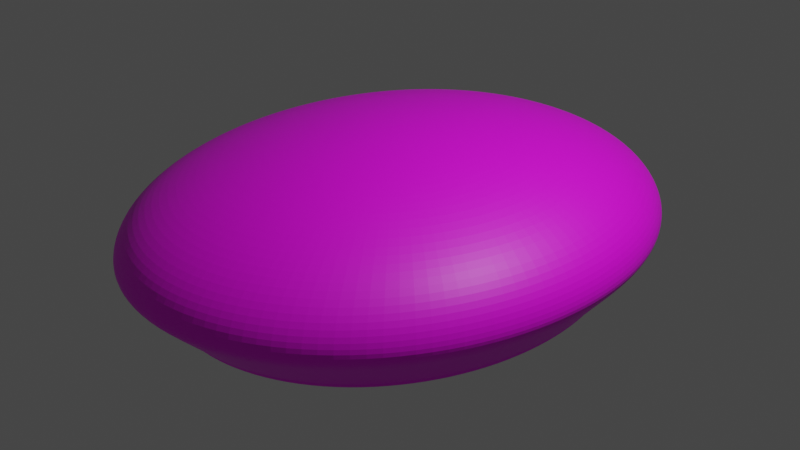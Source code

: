 # Source: boina22.blend  (saved by Blender 2.92.15; exported with 4.5.12 LTS)
import bpy
from mathutils import Matrix  # noqa: F401  (used for matrix-valued properties, if any)

bpy.ops.wm.read_factory_settings(use_empty=True)
scene = bpy.context.scene
scene.name = 'Scene'

# ---- collections
col_collection = bpy.data.collections.new('Collection'); scene.collection.children.link(col_collection)

# ---- images (referenced by path relative to the original .blend; pixels are not part of the script)
import os
ASSET_DIR = os.environ.get("B2B_ASSET_DIR", "")  # directory of the original .blend (textures are referenced by path, not embedded)
HERE = os.path.dirname(os.path.abspath(__file__))  # packed textures are extracted next to this script under _unpacked/

def load_image(name, relpath, width, height, colorspace="sRGB"):
    """Load a texture the original file referenced (path relative to the .blend, or extracted next to this script)."""
    p = next((c for c in (os.path.join(HERE, relpath), os.path.join(ASSET_DIR, relpath)) if relpath and os.path.exists(c)), "")
    if p:
        img = bpy.data.images.load(p, check_existing=True)
        img.name = name
    else:  # same state as the original file: an image datablock whose file is absent (Cycles renders it pink)
        img = bpy.data.images.new(name, width, height)
        img.source = "FILE"
        img.filepath = "//" + (relpath or name)
    img.colorspace_settings.name = colorspace
    return img
img_boina2_png = load_image('boina2.png', 'boina2.png', 1024, 1024, 'sRGB')

# ---- materials (node trees are filled in below, after node groups)
mat_material_001 = bpy.data.materials.new('Material.001')
mat_material_001.use_transparent_shadow = False

# ---- material node trees
mat_material_001.use_nodes = True; mat_material_001.node_tree.nodes.clear()
_N = mat_material_001.node_tree.nodes; _L = mat_material_001.node_tree.links
n0 = _N.new('ShaderNodeBsdfPrincipled'); n0.name = 'Principled BSDF'; n0.location = (10, 300)
n0.distribution = 'GGX'
n0.subsurface_method = 'BURLEY'
n0.inputs[3].default_value = 1.45
n0.inputs[27].default_value = (0.0, 0.0, 0.0, 1.0)
n0.inputs[28].default_value = 1.0
n1 = _N.new('ShaderNodeOutputMaterial'); n1.name = 'Material Output'; n1.location = (300, 300)
n2 = _N.new('ShaderNodeTexImage'); n2.name = 'Image Texture'; n2.location = (-280, 275)
n2.image = img_boina2_png
_L.new(n0.outputs[0], n1.inputs[0])
_L.new(n2.outputs[0], n0.inputs[0])
n1.is_active_output = True

# ---- world
world_world = bpy.data.worlds.new('World'); scene.world = world_world
world_world.use_nodes = True; world_world.node_tree.nodes.clear()
_N = world_world.node_tree.nodes; _L = world_world.node_tree.links
n0 = _N.new('ShaderNodeOutputWorld'); n0.name = 'World Output'; n0.location = (300, 300)
n1 = _N.new('ShaderNodeBackground'); n1.name = 'Background'; n1.location = (10, 300)
n1.inputs[0].default_value = (0.05088, 0.05088, 0.05088, 1.0)
_L.new(n1.outputs[0], n0.inputs[0])
n0.is_active_output = True
world_world.color = (0.05088, 0.05088, 0.05088)
world_world.use_sun_shadow = False
world_world.sun_shadow_jitter_overblur = 0.0

# ---- cameras
cam_camera = bpy.data.cameras.new('Camera')
cam_camera.clip_end = 100.0
cam_camera.ortho_scale = 7.314

# ---- lights
light_light = bpy.data.lights.new('Light', 'POINT')
light_light.transmission_factor = 0.0
light_light.energy = 1000.0
light_light.shadow_soft_size = 0.1
light_light.shadow_maximum_resolution = 0.006
light_light.use_absolute_resolution = True

# ---- meshes
me_sphere = bpy.data.meshes.new('Sphere')
me_sphere.from_pydata([(0.2398, 0.5039, 0.9808), (0.5073, 0.9624, 0.9239), (0.7538, 1.385, 0.8315), (0.9698, 1.755, 0.7071), (1.147, 2.059, 0.5556), (1.279, 2.285, 0.3827), (1.36, 2.424, 0.1951), (1.387, 2.471, 7.451e-08), (1.342, 2.394, -0.09271), (0.6165, 1.15, 0.4388), (0.3106, 0.4307, 0.9808), (0.6461, 0.8189, 0.9239), (0.9553, 1.177, 0.8315), (1.226, 1.49, 0.7071), (1.449, 1.748, 0.5556), (1.614, 1.939, 0.3827), (1.716, 2.057, 0.1951), (1.75, 2.096, 7.451e-08), (1.699, 2.027, -0.09271), (1.545, 1.846, -0.3646), (1.419, 1.679, -0.5251), (1.001, 1.242, 0.2913), (0.7779, 0.9819, 0.4388), (0.5239, 0.6848, 0.4297), (0.2483, 0.3623, 0.4371), (0.368, 0.342, 0.9808), (0.7587, 0.645, 0.9239), (1.119, 0.9242, 0.8315), (1.434, 1.169, 0.7071), (1.693, 1.37, 0.5556), (1.886, 1.519, 0.3827), (2.004, 1.611, 0.1951), (2.044, 1.642, 7.451e-08), (1.988, 1.583, -0.09271), (1.799, 1.42, -0.3522), (1.672, 1.299, -0.5251), (1.166, 0.9821, 0.2913), (0.9079, 0.7774, 0.4388), (0.6134, 0.5439, 0.4297), (0.2939, 0.2905, 0.4371), (0.4097, 0.2413, 0.9808), (0.8406, 0.4473, 0.9239), (1.238, 0.6372, 0.8315), (1.586, 0.8037, 0.7071), (1.871, 0.9402, 0.5556), (2.084, 1.042, 0.3827), (2.214, 1.104, 0.1951), (2.258, 1.125, 7.451e-08), (2.2, 1.079, -0.09271), (1.995, 0.9611, -0.3522), (1.859, 0.8703, -0.5251), (1.285, 0.6851, 0.2913), (1.002, 0.5441, 0.4388), (0.6779, 0.3832, 0.4297), (0.3268, 0.2086, 0.4371), (0.4343, 0.1323, 0.9808), (0.8887, 0.2335, 0.9239), (1.308, 0.3268, 0.8315), (1.675, 0.4085, 0.7071), (1.976, 0.4756, 0.5556), (2.2, 0.5255, 0.3827), (2.338, 0.5562, 0.1951), (2.384, 0.5666, 7.451e-08), (2.325, 0.5349, -0.09271), (2.113, 0.4668, -0.3522), (1.974, 0.4093, -0.5251), (1.353, 0.3628, 0.2913), (1.055, 0.2909, 0.4388), (0.7149, 0.2088, 0.4297), (0.3457, 0.1196, 0.4371), (0.4407, 0.01919, 0.9808), (0.9012, 0.01169, 0.9239), (1.326, 0.004787, 0.8315), (1.698, -0.001268, 0.7071), (2.003, -0.006237, 0.5556), (2.23, -0.009929, 0.3827), (2.37, -0.0122, 0.1951), (2.417, -0.01297, 7.451e-08), (2.36, -0.0289, -0.09271), (2.148, -0.04441, -0.3522), (2.011, -0.06634, -0.5251), (1.368, 0.02766, 0.2913), (1.067, 0.02752, 0.4388), (0.723, 0.02735, 0.4297), (0.3498, 0.02717, 0.4371), (0.4286, -0.09357, 0.9808), (0.8776, -0.2095, 0.9239), (1.291, -0.3163, 0.8315), (1.654, -0.41, 0.7071), (1.952, -0.4868, 0.5556), (2.173, -0.5439, 0.3827), (2.309, -0.5791, 0.1951), (2.355, -0.591, 7.451e-08), (2.303, -0.5906, -0.09271), (2.099, -0.5529, -0.3522), (1.969, -0.5384, -0.5251), (1.329, -0.3075, 0.2913), (1.036, -0.2359, 0.4388), (0.7017, -0.1541, 0.4297), (0.339, -0.06531, 0.4371), (0.3987, -0.2017, 0.9808), (0.8189, -0.4216, 0.9239), (1.206, -0.6243, 0.8315), (1.546, -0.8019, 0.7071), (1.824, -0.9477, 0.5556), (2.031, -1.056, 0.3827), (2.159, -1.123, 0.1951), (2.202, -1.145, 7.451e-08), (2.155, -1.129, -0.09271), (1.968, -1.039, -0.3522), (1.851, -0.9888, -0.5251), (1.237, -0.6299, 0.2913), (0.964, -0.4891, 0.4388), (0.6521, -0.3285, 0.4297), (0.3136, -0.1543, 0.4371), (0.3519, -0.301, 0.9808), (0.7271, -0.6165, 0.9239), (1.073, -0.9072, 0.8315), (1.376, -1.162, 0.7071), (1.625, -1.371, 0.5556), (1.81, -1.526, 0.3827), (1.923, -1.622, 0.1951), (1.962, -1.654, 7.451e-08), (1.923, -1.622, -0.09271), (1.759, -1.484, -0.3522), (1.659, -1.4, -0.5251), (1.097, -0.927, 0.2913), (0.8533, -0.7226, 0.4388), (0.5759, -0.4893, 0.4297), (0.2748, -0.2362, 0.4371), (0.2901, -0.3878, 0.9808), (0.606, -0.7866, 0.9239), (0.897, -1.154, 0.8315), (1.152, -1.476, 0.7071), (1.362, -1.741, 0.5556), (1.517, -1.937, 0.3827), (1.613, -2.058, 0.1951), (1.645, -2.099, 7.451e-08), (1.616, -2.052, -0.09271), (1.482, -1.871, -0.3522), (1.403, -1.757, -0.5251), (0.9122, -1.187, 0.2913), (0.7085, -0.9272, 0.4388), (0.4761, -0.6303, 0.4297), (0.2239, -0.3081, 0.4371), (0.2157, -0.4586, 0.9808), (0.4601, -0.9255, 0.9239), (0.6852, -1.356, 0.8315), (0.8826, -1.733, 0.7071), (1.045, -2.042, 0.5556), (1.165, -2.272, 0.3827), (1.239, -2.414, 0.1951), (1.264, -2.462, 7.451e-08), (1.246, -2.403, -0.09271), (1.146, -2.186, -0.3522), (1.091, -2.045, -0.5251), (0.6912, -1.401, 0.2913), (0.5349, -1.095, 0.4388), (0.3565, -0.746, 0.4297), (0.163, -0.3671, 0.4371), (0.1316, -0.5107, 0.9808), (0.295, -1.028, 0.9239), (0.4456, -1.504, 0.8315), (0.5776, -1.922, 0.7071), (0.6859, -2.265, 0.5556), (0.7664, -2.519, 0.3827), (0.8159, -2.676, 0.1951), (0.8327, -2.729, 7.451e-08), (0.8257, -2.659, -0.09271), (0.7652, -2.415, -0.3522), (0.7356, -2.253, -0.5251), (0.4423, -1.56, 0.2913), (0.3393, -1.22, 0.4388), (0.2218, -0.832, 0.4297), (0.09427, -0.4109, 0.4371), (0.04092, -0.5422, 0.9808), (0.1171, -1.089, 0.9239), (0.1873, -1.594, 0.8315), (0.2489, -2.036, 0.7071), (0.2994, -2.399, 0.5556), (0.337, -2.668, 0.3827), (0.3601, -2.834, 0.1951), (0.3679, -2.89, 7.451e-08), (0.3725, -2.813, -0.09271), (0.3531, -2.55, -0.3522), (0.3505, -2.374, -0.5251), (0.1748, -1.658, 0.2913), (0.1291, -1.297, 0.4388), (0.07703, -0.8849, 0.4297), (0.02048, -0.4379, 0.4371), (-0.0528, -0.5518, 0.9808), (-0.06672, -1.108, 0.9239), (-0.07955, -1.621, 0.8315), (-0.0908, -2.071, 0.7071), (-0.1, -2.44, 0.5556), (-0.1069, -2.714, 0.3827), (-0.1111, -2.883, 0.1951), (-0.1125, -2.94, 7.451e-08), (-0.09654, -2.858, -0.09271), (-0.07405, -2.586, -0.3522), (-0.04945, -2.402, -0.5251), (-0.1008, -1.691, 0.2913), (-0.08742, -1.323, 0.4388), (-0.07214, -0.9029, 0.4297), (-0.05557, -0.4471, 0.4371), (-0.03832, 0.02698, 0.4462), (-0.146, -0.5391, 0.9808), (-0.2495, -1.084, 0.9239), (-0.3449, -1.585, 0.8315), (-0.4285, -2.025, 0.7071), (-0.4971, -2.386, 0.5556), (-0.5481, -2.654, 0.3827), (-0.5795, -2.819, 0.1951), (-0.5901, -2.875, 7.451e-08), (-0.5633, -2.791, -0.09271), (-0.4998, -2.522, -0.3522), (-0.449, -2.337, -0.5251), (-0.374, -1.658, 0.2913), (-0.3021, -1.297, 0.4388), (-0.22, -0.8851, 0.4297), (-0.1309, -0.438, 0.4371), (-0.235, -0.5047, 0.9808), (-0.4241, -1.016, 0.9239), (-0.5984, -1.487, 0.8315), (-0.7512, -1.9, 0.7071), (-0.8766, -2.239, 0.5556), (-0.9697, -2.491, 0.3827), (-1.027, -2.646, 0.1951), (-1.046, -2.699, 7.451e-08), (-1.01, -2.617, -0.09271), (-0.9079, -2.36, -0.3522), (-0.8328, -2.181, -0.5251), (-0.6344, -1.561, 0.2913), (-0.5066, -1.22, 0.4388), (-0.3609, -0.8322, 0.4297), (-0.2028, -0.411, 0.4371), (-0.3165, -0.4499, 0.9808), (-0.5839, -0.9085, 0.9239), (-0.8304, -1.331, 0.8315), (-1.046, -1.702, 0.7071), (-1.224, -2.006, 0.5556), (-1.356, -2.231, 0.3827), (-1.437, -2.371, 0.1951), (-1.464, -2.417, 7.451e-08), (-1.419, -2.34, -0.09271), (-1.283, -2.106, -0.3522), (-1.186, -1.941, -0.5251), (-0.8718, -1.402, 0.2913), (-0.6932, -1.096, 0.4388), (-0.4894, -0.7464, 0.4297), (-0.2683, -0.3673, 0.4371), (-0.3873, -0.3768, 0.9808), (-0.7228, -0.765, 0.9239), (-1.032, -1.123, 0.8315), (-1.303, -1.436, 0.7071), (-1.525, -1.694, 0.5556), (-1.691, -1.885, 0.3827), (-1.793, -2.003, 0.1951), (-1.827, -2.043, 7.451e-08), (-1.775, -1.973, -0.09271), (-1.609, -1.77, -0.3522), (-1.495, -1.625, -0.5251), (-1.077, -1.188, 0.2913), (-0.8545, -0.928, 0.4388), (-0.6005, -0.6308, 0.4297), (-0.3249, -0.3083, 0.4371), (-0.4446, -0.2881, 0.9808), (-0.8353, -0.591, 0.9239), (-1.195, -0.8702, 0.8315), (-1.511, -1.115, 0.7071), (-1.77, -1.316, 0.5556), (-1.962, -1.465, 0.3827), (-2.081, -1.557, 0.1951), (-2.121, -1.588, 7.451e-08), (-2.065, -1.529, -0.09271), (-1.876, -1.366, -0.3522), (-1.748, -1.245, -0.5251), (-1.243, -0.9281, 0.2913), (-0.9845, -0.7235, 0.4388), (-0.6901, -0.4899, 0.4297), (-0.3706, -0.2365, 0.4371), (-0.4864, -0.1873, 0.9808), (-0.9172, -0.3933, 0.9239), (-1.314, -0.5832, 0.8315), (-1.662, -0.7497, 0.7071), (-1.948, -0.8863, 0.5556), (-2.16, -0.9878, 0.3827), (-2.291, -1.05, 0.1951), (-2.335, -1.071, 7.451e-08), (-2.276, -1.025, -0.09271), (-2.072, -0.9071, -0.3522), (-1.936, -0.8164, -0.5251), (-1.362, -0.6312, 0.2913), (-1.078, -0.4901, 0.4388), (-0.7546, -0.3292, 0.4297), (-0.4035, -0.1546, 0.4371), (-0.03833, 0.02698, 1.0), (-0.5109, -0.07828, 0.9808), (-0.9654, -0.1795, 0.9239), (-1.384, -0.2728, 0.8315), (-1.751, -0.3546, 0.7071), (-2.053, -0.4217, 0.5556), (-2.276, -0.4715, 0.3827), (-2.414, -0.5022, 0.1951), (-2.461, -0.5126, 7.451e-08), (-2.402, -0.481, -0.09271), (-2.189, -0.4128, -0.3522), (-2.05, -0.3554, -0.5251), (-1.43, -0.3089, 0.2913), (-1.132, -0.2369, 0.4388), (-0.7916, -0.1548, 0.4297), (-0.4223, -0.06568, 0.4371), (-0.5173, 0.03478, 0.9808), (-0.9779, 0.04227, 0.9239), (-1.402, 0.04918, 0.8315), (-1.774, 0.05524, 0.7071), (-2.08, 0.06021, 0.5556), (-2.307, 0.0639, 0.3827), (-2.446, 0.06617, 0.1951), (-2.494, 0.06694, 7.451e-08), (-2.437, 0.08287, -0.09271), (-2.224, 0.09838, -0.3522), (-2.088, 0.1203, -0.5251), (-1.445, 0.02631, 0.2913), (-1.144, 0.02645, 0.4388), (-0.7996, 0.02662, 0.4297), (-0.4264, 0.0268, 0.4371), (-0.5053, 0.1475, 0.9808), (-0.9543, 0.2635, 0.9239), (-1.368, 0.3703, 0.8315), (-1.731, 0.4639, 0.7071), (-2.028, 0.5408, 0.5556), (-2.25, 0.5979, 0.3827), (-2.386, 0.6331, 0.1951), (-2.432, 0.6449, 7.451e-08), (-2.379, 0.6446, -0.09271), (-2.175, 0.6068, -0.3522), (-2.046, 0.5924, -0.5251), (-1.406, 0.3615, 0.2913), (-1.113, 0.2898, 0.4388), (-0.7784, 0.208, 0.4297), (-0.4156, 0.1193, 0.4371), (-0.4753, 0.2557, 0.9808), (-0.8955, 0.4756, 0.9239), (-1.283, 0.6782, 0.8315), (-1.622, 0.8559, 0.7071), (-1.901, 1.002, 0.5556), (-2.108, 1.11, 0.3827), (-2.235, 1.177, 0.1951), (-2.278, 1.199, 7.451e-08), (-2.232, 1.183, -0.09271), (-2.044, 1.093, -0.3522), (-1.927, 1.043, -0.5251), (-1.314, 0.6839, 0.2913), (-1.041, 0.5431, 0.4388), (-0.7287, 0.3825, 0.4297), (-0.3903, 0.2082, 0.4371), (-0.4285, 0.355, 0.9808), (-0.8038, 0.6704, 0.9239), (-1.15, 0.9611, 0.8315), (-1.453, 1.216, 0.7071), (-1.701, 1.425, 0.5556), (-1.886, 1.58, 0.3827), (-2.0, 1.676, 0.1951), (-2.039, 1.708, 7.451e-08), (-2.0, 1.676, -0.09271), (-1.836, 1.538, -0.3522), (-1.736, 1.454, -0.5251), (-1.173, 0.981, 0.2913), (-0.93, 0.7765, 0.4388), (-0.6525, 0.5433, 0.4297), (-0.3514, 0.2902, 0.4371), (-0.3668, 0.4417, 0.9808), (-0.6826, 0.8406, 0.9239), (-0.9737, 1.208, 0.8315), (-1.229, 1.53, 0.7071), (-1.438, 1.795, 0.5556), (-1.594, 1.991, 0.3827), (-1.69, 2.112, 0.1951), (-1.722, 2.153, 7.451e-08), (-1.693, 2.106, -0.09271), (-1.559, 1.925, -0.3522), (-1.479, 1.811, -0.5251), (-0.9888, 1.241, 0.2913), (-0.7851, 0.9812, 0.4388), (-0.5527, 0.6842, 0.4297), (-0.3006, 0.3621, 0.4371), (-0.2924, 0.5125, 0.9808), (-0.5367, 0.9794, 0.9239), (-0.7619, 1.41, 0.8315), (-0.9592, 1.787, 0.7071), (-1.121, 2.096, 0.5556), (-1.242, 2.326, 0.3827), (-1.316, 2.468, 0.1951), (-1.341, 2.516, 7.451e-08), (-1.322, 2.457, -0.09271), (-1.223, 2.24, -0.3522), (-1.168, 2.099, -0.5251), (-0.7679, 1.455, 0.2913), (-0.6115, 1.149, 0.4388), (-0.4332, 0.7999, 0.4297), (-0.2396, 0.421, 0.4371), (-0.2082, 0.5647, 0.9808), (-0.3716, 1.082, 0.9239), (-0.5222, 1.558, 0.8315), (-0.6542, 1.976, 0.7071), (-0.7625, 2.319, 0.5556), (-0.843, 2.573, 0.3827), (-0.8926, 2.73, 0.1951), (-0.9093, 2.783, 7.451e-08), (-0.9023, 2.713, -0.09271), (-0.8419, 2.469, -0.3522), (-0.8123, 2.307, -0.5251), (-0.5189, 1.614, 0.2913), (-0.4159, 1.274, 0.4388), (-0.2984, 0.8859, 0.4297), (-0.1709, 0.4649, 0.4371), (-0.1176, 0.5961, 0.9808), (-0.1938, 1.143, 0.9239), (-0.264, 1.648, 0.8315), (-0.3256, 2.09, 0.7071), (-0.3761, 2.453, 0.5556), (-0.4136, 2.722, 0.3827), (-0.4367, 2.888, 0.1951), (-0.4445, 2.944, 7.451e-08), (-0.4491, 2.867, -0.09271), (-0.4298, 2.604, -0.3522), (-0.4272, 2.428, -0.5251), (-0.2515, 1.712, 0.2913), (-0.2058, 1.351, 0.4388), (-0.1537, 0.9389, 0.4297), (-0.09713, 0.4919, 0.4371), (-0.02385, 0.6057, 0.9808), (-0.009925, 1.162, 0.9239), (0.002905, 1.675, 0.8315), (0.01415, 2.125, 0.7071), (0.02338, 2.494, 0.5556), (0.03024, 2.768, 0.3827), (0.03446, 2.937, 0.1951), (0.03589, 2.994, 7.451e-08), (0.01989, 2.912, -0.09271), (-0.002597, 2.64, -0.3522), (-0.0272, 2.456, -0.5251), (0.02416, 1.745, 0.2913), (0.01077, 1.377, 0.4388), (-0.004507, 0.9569, 0.4297), (-0.02108, 0.501, 0.4371), (0.06932, 0.5931, 0.9808), (0.1728, 1.137, 0.9239), (0.2682, 1.639, 0.8315), (0.3518, 2.079, 0.7071), (0.4205, 2.44, 0.5556), (0.4714, 2.708, 0.3827), (0.5028, 2.873, 0.1951), (0.5134, 2.929, 7.451e-08), (0.4867, 2.845, -0.09271), (0.4232, 2.576, -0.3522), (0.3724, 2.391, -0.5251), (0.2974, 1.712, 0.2913), (0.2254, 1.351, 0.4388), (0.1434, 0.9391, 0.4297), (0.0543, 0.492, 0.4371), (0.1584, 0.5587, 0.9808), (0.3475, 1.07, 0.9239), (0.5218, 1.541, 0.8315), (0.6745, 1.954, 0.7071), (0.7999, 2.293, 0.5556), (0.8931, 2.545, 0.3827), (0.9504, 2.7, 0.1951), (0.9698, 2.753, 7.451e-08), (0.9332, 2.671, -0.09271), (0.8312, 2.414, -0.3522), (0.7562, 2.235, -0.5251), (0.5577, 1.615, 0.2913), (0.43, 1.274, 0.4388), (0.2842, 0.8862, 0.4297), (0.1261, 0.465, 0.4371), (1.206, 2.16, -0.3522), (1.109, 1.995, -0.5251), (0.7951, 1.456, 0.2913), (0.4127, 0.8003, 0.4297), (0.1916, 0.4212, 0.4371), (0.3861, 0.5235, 0.4316), (0.4537, 0.4172, 0.4316), (0.5024, 0.2959, 0.4316), (0.5303, 0.1642, 0.4316), (0.5364, 0.02726, 0.4316), (0.5203, -0.1097, 0.4316), (0.4828, -0.2414, 0.4316), (0.4253, -0.3628, 0.4316), (0.35, -0.4692, 0.4316), (0.2597, -0.5565, 0.4316), (0.158, -0.6214, 0.4316), (0.04875, -0.6614, 0.4316), (-0.06385, -0.675, 0.4316), (-0.1755, -0.6615, 0.4316), (-0.2818, -0.6216, 0.4316), (-0.3788, -0.5568, 0.4316), (-0.4627, -0.4696, 0.4316), (-0.5303, -0.3632, 0.4316), (-0.579, -0.2419, 0.4316), (-0.607, -0.1102, 0.4316), (-0.613, 0.02671, 0.4316), (-0.597, 0.1637, 0.4316), (-0.5595, 0.2954, 0.4316), (-0.502, 0.4167, 0.4316), (-0.4266, 0.5231, 0.4316), (-0.3364, 0.6105, 0.4316), (-0.2347, 0.6754, 0.4316), (-0.1254, 0.7154, 0.4316), (-0.0128, 0.7289, 0.4316), (0.09883, 0.7155, 0.4316), (0.2052, 0.6756, 0.4316), (0.3022, 0.6108, 0.4316), (1.403, 1.578, 0.1089), (1.633, 1.245, 0.1089), (1.799, 0.8656, 0.1089), (1.895, 0.4539, 0.1089), (1.916, 0.02583, 0.1089), (1.861, -0.4022, 0.1089), (1.734, -0.8137, 0.1089), (1.539, -1.193, 0.1089), (1.283, -1.525, 0.1089), (0.9766, -1.798, 0.1089), (0.6309, -2.001, 0.1089), (0.2596, -2.125, 0.1089), (-0.1233, -2.167, 0.1089), (-0.5028, -2.125, 0.1089), (-0.8645, -2.0, 0.1089), (-1.194, -1.797, 0.1089), (-1.48, -1.524, 0.1089), (-1.71, -1.191, 0.1089), (-1.876, -0.8116, 0.1089), (-1.971, -0.3999, 0.1089), (-1.992, 0.02814, 0.1089), (-1.938, 0.4562, 0.1089), (-1.811, 0.8677, 0.1089), (-1.616, 1.247, 0.1089), (-1.36, 1.579, 0.1089), (-1.053, 1.852, 0.1089), (-0.7076, 2.055, 0.1089), (-0.3362, 2.179, 0.1089), (0.04661, 2.221, 0.1089), (0.4262, 2.179, 0.1089), (0.7879, 2.054, 0.1089), (1.118, 1.851, 0.1089), (1.628, 1.947, -0.2348), (1.894, 1.501, -0.2224), (2.097, 1.02, -0.2224), (2.219, 0.5009, -0.2224), (2.254, -0.03665, -0.2224), (2.201, -0.5717, -0.2224), (2.061, -1.084, -0.2224), (1.841, -1.553, -0.2224), (1.549, -1.962, -0.2224), (1.196, -2.294, -0.2224), (0.7955, -2.537, -0.2224), (0.3628, -2.682, -0.2224), (-0.0853, -2.722, -0.2224), (-0.5316, -2.657, -0.2224), (-0.9589, -2.488, -0.2224), (-1.351, -2.223, -0.2224), (-1.692, -1.872, -0.2224), (-1.97, -1.447, -0.2224), (-2.174, -0.9662, -0.2224), (-2.296, -0.4469, -0.2224), (-2.33, 0.09062, -0.2224), (-2.277, 0.6257, -0.2224), (-2.138, 1.138, -0.2224), (-1.918, 1.607, -0.2224), (-1.626, 2.016, -0.2224), (-1.273, 2.348, -0.2224), (-0.8721, 2.591, -0.2224), (-0.4394, 2.736, -0.2224), (0.008646, 2.776, -0.2224), (0.4549, 2.711, -0.2224), (0.8822, 2.542, -0.2224), (1.274, 2.277, -0.2224), (1.452, 1.688, -0.2489), (1.7, 1.32, -0.2489), (1.881, 0.9016, -0.2489), (1.989, 0.4498, -0.2489), (2.018, -0.01826, -0.2489), (1.969, -0.4846, -0.2489), (1.842, -0.9312, -0.2489), (1.643, -1.341, -0.2489), (1.38, -1.698, -0.2489), (1.062, -1.989, -0.2489), (0.7017, -2.203, -0.2489), (0.313, -2.331, -0.2489), (-0.08923, -2.368, -0.2489), (-0.4895, -2.313, -0.2489), (-0.8724, -2.168, -0.2489), (-1.223, -1.939, -0.2489), (-1.529, -1.634, -0.2489), (-1.777, -1.266, -0.2489), (-1.958, -0.8476, -0.2489), (-2.065, -0.3958, -0.2489), (-2.095, 0.07223, -0.2489), (-2.045, 0.5386, -0.2489), (-1.919, 0.9852, -0.2489), (-1.72, 1.395, -0.2489), (-1.457, 1.752, -0.2489), (-1.139, 2.043, -0.2489), (-0.7783, 2.257, -0.2489), (-0.3896, 2.385, -0.2489), (0.01258, 2.422, -0.2489), (0.4128, 2.367, -0.2489), (0.7957, 2.222, -0.2489), (1.147, 1.993, -0.2489), (1.52, 1.679, -0.3447), (1.786, 1.305, -0.3447), (1.981, 0.8823, -0.3447), (2.099, 0.4267, -0.3447), (2.135, -0.04429, -0.3447), (2.087, -0.5125, -0.3447), (1.958, -0.96, -0.3447), (1.752, -1.37, -0.3447), (1.477, -1.725, -0.3447), (1.144, -2.014, -0.3447), (0.7651, -2.224, -0.3447), (0.3557, -2.348, -0.3447), (-0.06892, -2.38, -0.3447), (-0.4923, -2.32, -0.3447), (-0.8983, -2.17, -0.3447), (-1.271, -1.935, -0.3447), (-1.597, -1.625, -0.3447), (-1.862, -1.251, -0.3447), (-2.058, -0.8283, -0.3447), (-2.176, -0.3727, -0.3447), (-2.212, 0.09826, -0.3447), (-2.164, 0.5665, -0.3447), (-2.034, 1.014, -0.3447), (-1.828, 1.424, -0.3447), (-1.553, 1.779, -0.3447), (-1.22, 2.068, -0.3447), (-0.8417, 2.278, -0.3447), (-0.4323, 2.402, -0.3447), (-0.007732, 2.434, -0.3447), (0.4157, 2.374, -0.3447), (0.8216, 2.224, -0.3447), (1.195, 1.989, -0.3447), (1.478, 1.754, -0.4355), (1.738, 1.361, -0.4355), (1.93, 0.9173, -0.4355), (2.046, 0.4391, -0.4355), (2.082, -0.05498, -0.4355), (2.036, -0.5459, -0.4355), (1.911, -1.015, -0.4355), (1.711, -1.444, -0.4355), (1.444, -1.816, -0.4355), (1.12, -2.118, -0.4355), (0.7509, -2.337, -0.4355), (0.3519, -2.465, -0.4355), (-0.06219, -2.498, -0.4355), (-0.4753, -2.433, -0.4355), (-0.8717, -2.274, -0.4355), (-1.236, -2.027, -0.4355), (-1.554, -1.7, -0.4355), (-1.814, -1.307, -0.4355), (-2.006, -0.8634, -0.4355), (-2.122, -0.3851, -0.4355), (-2.158, 0.109, -0.4355), (-2.113, 0.5999, -0.4355), (-1.988, 1.069, -0.4355), (-1.788, 1.498, -0.4355), (-1.521, 1.87, -0.4355), (-1.196, 2.172, -0.4355), (-0.8276, 2.391, -0.4355), (-0.4285, 2.519, -0.4355), (-0.01446, 2.551, -0.4355), (0.3987, 2.487, -0.4355), (0.795, 2.328, -0.4355), (1.159, 2.08, -0.4355), (1.67, 1.998, -0.17), (1.941, 1.542, -0.1576), (2.149, 1.05, -0.1576), (2.272, 0.5179, -0.1576), (2.307, -0.03278, -0.1576), (2.252, -0.5812, -0.1576), (2.108, -1.106, -0.1576), (1.882, -1.588, -0.1576), (1.583, -2.007, -0.1576), (1.221, -2.348, -0.1576), (0.8106, -2.598, -0.1576), (0.3676, -2.747, -0.1576), (-0.09092, -2.79, -0.1576), (-0.5474, -2.724, -0.1576), (-0.9844, -2.553, -0.1576), (-1.385, -2.282, -0.1576), (-1.734, -1.923, -0.1576), (-2.018, -1.488, -0.1576), (-2.225, -0.9958, -0.1576), (-2.349, -0.4639, -0.1576), (-2.384, 0.08674, -0.1576), (-2.328, 0.6351, -0.1576), (-2.185, 1.16, -0.1576), (-1.959, 1.642, -0.1576), (-1.659, 2.061, -0.1576), (-1.298, 2.402, -0.1576), (-0.8872, 2.652, -0.1576), (-0.4443, 2.801, -0.1576), (0.01427, 2.844, -0.1576), (0.4708, 2.778, -0.1576), (0.9077, 2.607, -0.1576), (1.308, 2.336, -0.1576), (1.47, 2.11, -0.2348), (1.589, 2.14, -0.09271), (1.38, 2.016, -0.3646), (1.338, 1.893, -0.4355), (1.518, 2.155, -0.17), (1.756, 1.885, -0.17), (1.638, 1.723, -0.3646), (1.719, 1.827, -0.2348), (1.737, 1.965, -0.09271), (1.536, 1.667, -0.4355), (1.5, 1.788, -0.4338), (1.572, 1.693, -0.4353), (1.351, 1.933, -0.4301), (1.583, 2.147, -0.09271), (1.498, 2.14, -0.1576), (1.358, 2.004, -0.3522), (1.45, 2.096, -0.2224), (1.327, 1.904, -0.4355), (1.737, 1.854, -0.1576), (1.701, 1.796, -0.2224), (1.62, 1.691, -0.3522), (1.545, 1.653, -0.4355), (1.742, 1.957, -0.09271), (1.761, 1.979, -0.1101), (1.706, 2.042, -0.1132), (1.595, 2.161, -0.1093), (1.719, 1.344, -0.4609), (1.91, 0.904, -0.4609), (2.025, 0.4307, -0.4609), (2.062, -0.05821, -0.4609), (2.017, -0.5438, -0.4609), (1.894, -1.007, -0.4609), (1.696, -1.431, -0.4609), (1.432, -1.799, -0.4609), (1.112, -2.097, -0.4609), (0.7466, -2.313, -0.4609), (0.3515, -2.439, -0.4609), (-0.05858, -2.47, -0.4609), (-0.4679, -2.406, -0.4609), (-0.8607, -2.248, -0.4609), (-1.222, -2.002, -0.4609), (-1.538, -1.679, -0.4609), (-1.796, -1.29, -0.4609), (-1.986, -0.85, -0.4609), (-2.102, -0.3767, -0.4609), (-2.138, 0.1122, -0.4609), (-2.094, 0.5978, -0.4609), (-1.971, 1.061, -0.4609), (-1.773, 1.485, -0.4609), (-1.509, 1.853, -0.4609), (-1.188, 2.151, -0.4609), (-0.8232, 2.367, -0.4609), (-0.4281, 2.493, -0.4609), (-0.01807, 2.524, -0.4609), (0.3912, 2.46, -0.4609), (0.784, 2.302, -0.4609), (1.145, 2.056, -0.4609), (1.462, 1.732, -0.4599), (1.453, 1.723, -0.4925), (1.711, 1.335, -0.493), (1.901, 0.8962, -0.493), (2.017, 0.4241, -0.493), (2.054, -0.06322, -0.493), (2.011, -0.5471, -0.493), (1.889, -1.009, -0.493), (1.693, -1.431, -0.493), (1.43, -1.797, -0.493), (1.111, -2.093, -0.493), (0.7479, -2.307, -0.493), (0.3544, -2.432, -0.493), (-0.05415, -2.462, -0.493), (-0.4621, -2.397, -0.493), (-0.8538, -2.238, -0.493), (-1.214, -1.993, -0.493), (-1.529, -1.669, -0.493), (-1.787, -1.281, -0.493), (-1.978, -0.8423, -0.493), (-2.094, -0.3702, -0.493), (-2.131, 0.1172, -0.493), (-2.088, 0.6011, -0.493), (-1.966, 1.063, -0.493), (-1.77, 1.485, -0.493), (-1.507, 1.851, -0.493), (-1.188, 2.147, -0.493), (-0.8246, 2.361, -0.493), (-0.4311, 2.486, -0.493), (-0.0225, 2.516, -0.493), (0.3855, 2.451, -0.493), (0.7772, 2.292, -0.493), (1.138, 2.047, -0.493)], [], [(0, 296, 10), (205, 481, 24), (8, 7, 17, 18, 707, 719), (1, 0, 10, 11), (705, 8, 719, 720), (2, 1, 11, 12), (673, 477, 721, 723), (3, 2, 12, 13), (641, 478, 20, 610), (4, 3, 13, 14), (9, 479, 21, 22), (5, 4, 14, 15), (480, 9, 22, 23), (6, 5, 15, 16), (513, 480, 23, 482), (7, 6, 16, 17), (16, 15, 30, 31), (482, 23, 38, 483), (17, 16, 31, 32), (10, 296, 25), (205, 24, 39), (18, 17, 32, 33, 728, 714), (11, 10, 25, 26), (674, 730, 729, 711), (12, 11, 26, 27), (642, 716, 717, 715), (13, 12, 27, 28), (610, 20, 35, 611), (14, 13, 28, 29), (22, 21, 36, 37), (15, 14, 29, 30), (23, 22, 37, 38), (643, 34, 49, 644), (28, 27, 42, 43), (611, 35, 50, 612), (29, 28, 43, 44), (37, 36, 51, 52), (30, 29, 44, 45), (38, 37, 52, 53), (31, 30, 45, 46), (483, 38, 53, 484), (32, 31, 46, 47), (25, 296, 40), (205, 39, 54), (33, 32, 47, 48), (26, 25, 40, 41), (675, 33, 48, 676), (27, 26, 41, 42), (484, 53, 68, 485), (47, 46, 61, 62), (40, 296, 55), (205, 54, 69), (48, 47, 62, 63), (41, 40, 55, 56), (676, 48, 63, 677), (42, 41, 56, 57), (644, 49, 64, 645), (43, 42, 57, 58), (612, 50, 65, 613), (44, 43, 58, 59), (52, 51, 66, 67), (45, 44, 59, 60), (53, 52, 67, 68), (46, 45, 60, 61), (613, 65, 80, 614), (59, 58, 73, 74), (67, 66, 81, 82), (60, 59, 74, 75), (68, 67, 82, 83), (61, 60, 75, 76), (485, 68, 83, 486), (62, 61, 76, 77), (55, 296, 70), (205, 69, 84), (63, 62, 77, 78), (56, 55, 70, 71), (677, 63, 78, 678), (57, 56, 71, 72), (645, 64, 79, 646), (58, 57, 72, 73), (70, 296, 85), (205, 84, 99), (78, 77, 92, 93), (71, 70, 85, 86), (678, 78, 93, 679), (72, 71, 86, 87), (646, 79, 94, 647), (73, 72, 87, 88), (614, 80, 95, 615), (74, 73, 88, 89), (82, 81, 96, 97), (75, 74, 89, 90), (83, 82, 97, 98), (76, 75, 90, 91), (486, 83, 98, 487), (77, 76, 91, 92), (89, 88, 103, 104), (97, 96, 111, 112), (90, 89, 104, 105), (98, 97, 112, 113), (91, 90, 105, 106), (487, 98, 113, 488), (92, 91, 106, 107), (85, 296, 100), (205, 99, 114), (93, 92, 107, 108), (86, 85, 100, 101), (679, 93, 108, 680), (87, 86, 101, 102), (647, 94, 109, 648), (88, 87, 102, 103), (615, 95, 110, 616), (108, 107, 122, 123), (101, 100, 115, 116), (680, 108, 123, 681), (102, 101, 116, 117), (648, 109, 124, 649), (103, 102, 117, 118), (616, 110, 125, 617), (104, 103, 118, 119), (112, 111, 126, 127), (105, 104, 119, 120), (113, 112, 127, 128), (106, 105, 120, 121), (488, 113, 128, 489), (107, 106, 121, 122), (100, 296, 115), (205, 114, 129), (127, 126, 141, 142), (120, 119, 134, 135), (128, 127, 142, 143), (121, 120, 135, 136), (489, 128, 143, 490), (122, 121, 136, 137), (115, 296, 130), (205, 129, 144), (123, 122, 137, 138), (116, 115, 130, 131), (681, 123, 138, 682), (117, 116, 131, 132), (649, 124, 139, 650), (118, 117, 132, 133), (617, 125, 140, 618), (119, 118, 133, 134), (131, 130, 145, 146), (682, 138, 153, 683), (132, 131, 146, 147), (650, 139, 154, 651), (133, 132, 147, 148), (618, 140, 155, 619), (134, 133, 148, 149), (142, 141, 156, 157), (135, 134, 149, 150), (143, 142, 157, 158), (136, 135, 150, 151), (490, 143, 158, 491), (137, 136, 151, 152), (130, 296, 145), (205, 144, 159), (138, 137, 152, 153), (150, 149, 164, 165), (158, 157, 172, 173), (151, 150, 165, 166), (491, 158, 173, 492), (152, 151, 166, 167), (145, 296, 160), (205, 159, 174), (153, 152, 167, 168), (146, 145, 160, 161), (683, 153, 168, 684), (147, 146, 161, 162), (651, 154, 169, 652), (148, 147, 162, 163), (619, 155, 170, 620), (149, 148, 163, 164), (157, 156, 171, 172), (684, 168, 183, 685), (162, 161, 176, 177), (652, 169, 184, 653), (163, 162, 177, 178), (620, 170, 185, 621), (164, 163, 178, 179), (172, 171, 186, 187), (165, 164, 179, 180), (173, 172, 187, 188), (166, 165, 180, 181), (492, 173, 188, 493), (167, 166, 181, 182), (160, 296, 175), (205, 174, 189), (168, 167, 182, 183), (161, 160, 175, 176), (188, 187, 202, 203), (181, 180, 195, 196), (493, 188, 203, 494), (182, 181, 196, 197), (175, 296, 190), (205, 189, 204), (183, 182, 197, 198), (176, 175, 190, 191), (685, 183, 198, 686), (177, 176, 191, 192), (653, 184, 199, 654), (178, 177, 192, 193), (621, 185, 200, 622), (179, 178, 193, 194), (187, 186, 201, 202), (180, 179, 194, 195), (654, 199, 215, 655), (193, 192, 208, 209), (622, 200, 216, 623), (194, 193, 209, 210), (202, 201, 217, 218), (195, 194, 210, 211), (203, 202, 218, 219), (196, 195, 211, 212), (494, 203, 219, 495), (197, 196, 212, 213), (190, 296, 206), (205, 204, 220), (198, 197, 213, 214), (191, 190, 206, 207), (686, 198, 214, 687), (192, 191, 207, 208), (495, 219, 234, 496), (213, 212, 227, 228), (206, 296, 221), (205, 220, 235), (214, 213, 228, 229), (207, 206, 221, 222), (687, 214, 229, 688), (208, 207, 222, 223), (655, 215, 230, 656), (209, 208, 223, 224), (623, 216, 231, 624), (210, 209, 224, 225), (218, 217, 232, 233), (211, 210, 225, 226), (219, 218, 233, 234), (212, 211, 226, 227), (224, 223, 238, 239), (624, 231, 246, 625), (225, 224, 239, 240), (233, 232, 247, 248), (226, 225, 240, 241), (234, 233, 248, 249), (227, 226, 241, 242), (496, 234, 249, 497), (228, 227, 242, 243), (221, 296, 236), (205, 235, 250), (229, 228, 243, 244), (222, 221, 236, 237), (688, 229, 244, 689), (223, 222, 237, 238), (656, 230, 245, 657), (243, 242, 257, 258), (236, 296, 251), (205, 250, 265), (244, 243, 258, 259), (237, 236, 251, 252), (689, 244, 259, 690), (238, 237, 252, 253), (657, 245, 260, 658), (239, 238, 253, 254), (625, 246, 261, 626), (240, 239, 254, 255), (248, 247, 262, 263), (241, 240, 255, 256), (249, 248, 263, 264), (242, 241, 256, 257), (497, 249, 264, 498), (626, 261, 276, 627), (255, 254, 269, 270), (263, 262, 277, 278), (256, 255, 270, 271), (264, 263, 278, 279), (257, 256, 271, 272), (498, 264, 279, 499), (258, 257, 272, 273), (251, 296, 266), (205, 265, 280), (259, 258, 273, 274), (252, 251, 266, 267), (690, 259, 274, 691), (253, 252, 267, 268), (658, 260, 275, 659), (254, 253, 268, 269), (266, 296, 281), (205, 280, 295), (274, 273, 288, 289), (267, 266, 281, 282), (691, 274, 289, 692), (268, 267, 282, 283), (659, 275, 290, 660), (269, 268, 283, 284), (627, 276, 291, 628), (270, 269, 284, 285), (278, 277, 292, 293), (271, 270, 285, 286), (279, 278, 293, 294), (272, 271, 286, 287), (499, 279, 294, 500), (273, 272, 287, 288), (285, 284, 300, 301), (293, 292, 308, 309), (286, 285, 301, 302), (294, 293, 309, 310), (287, 286, 302, 303), (500, 294, 310, 501), (288, 287, 303, 304), (281, 296, 297), (205, 295, 311), (289, 288, 304, 305), (282, 281, 297, 298), (692, 289, 305, 693), (283, 282, 298, 299), (660, 290, 306, 661), (284, 283, 299, 300), (628, 291, 307, 629), (305, 304, 319, 320), (298, 297, 312, 313), (693, 305, 320, 694), (299, 298, 313, 314), (661, 306, 321, 662), (300, 299, 314, 315), (629, 307, 322, 630), (301, 300, 315, 316), (309, 308, 323, 324), (302, 301, 316, 317), (310, 309, 324, 325), (303, 302, 317, 318), (501, 310, 325, 502), (304, 303, 318, 319), (297, 296, 312), (205, 311, 326), (324, 323, 338, 339), (317, 316, 331, 332), (325, 324, 339, 340), (318, 317, 332, 333), (502, 325, 340, 503), (319, 318, 333, 334), (312, 296, 327), (205, 326, 341), (320, 319, 334, 335), (313, 312, 327, 328), (694, 320, 335, 695), (314, 313, 328, 329), (662, 321, 336, 663), (315, 314, 329, 330), (630, 322, 337, 631), (316, 315, 330, 331), (695, 335, 350, 696), (329, 328, 343, 344), (663, 336, 351, 664), (330, 329, 344, 345), (631, 337, 352, 632), (331, 330, 345, 346), (339, 338, 353, 354), (332, 331, 346, 347), (340, 339, 354, 355), (333, 332, 347, 348), (503, 340, 355, 504), (334, 333, 348, 349), (327, 296, 342), (205, 341, 356), (335, 334, 349, 350), (328, 327, 342, 343), (355, 354, 369, 370), (348, 347, 362, 363), (504, 355, 370, 505), (349, 348, 363, 364), (342, 296, 357), (205, 356, 371), (350, 349, 364, 365), (343, 342, 357, 358), (696, 350, 365, 697), (344, 343, 358, 359), (664, 351, 366, 665), (345, 344, 359, 360), (632, 352, 367, 633), (346, 345, 360, 361), (354, 353, 368, 369), (347, 346, 361, 362), (359, 358, 373, 374), (665, 366, 381, 666), (360, 359, 374, 375), (633, 367, 382, 634), (361, 360, 375, 376), (369, 368, 383, 384), (362, 361, 376, 377), (370, 369, 384, 385), (363, 362, 377, 378), (505, 370, 385, 506), (364, 363, 378, 379), (357, 296, 372), (205, 371, 386), (365, 364, 379, 380), (358, 357, 372, 373), (697, 365, 380, 698), (378, 377, 392, 393), (506, 385, 400, 507), (379, 378, 393, 394), (372, 296, 387), (205, 386, 401), (380, 379, 394, 395), (373, 372, 387, 388), (698, 380, 395, 699), (374, 373, 388, 389), (666, 381, 396, 667), (375, 374, 389, 390), (634, 382, 397, 635), (376, 375, 390, 391), (384, 383, 398, 399), (377, 376, 391, 392), (385, 384, 399, 400), (667, 396, 411, 668), (390, 389, 404, 405), (635, 397, 412, 636), (391, 390, 405, 406), (399, 398, 413, 414), (392, 391, 406, 407), (400, 399, 414, 415), (393, 392, 407, 408), (507, 400, 415, 508), (394, 393, 408, 409), (387, 296, 402), (205, 401, 416), (395, 394, 409, 410), (388, 387, 402, 403), (699, 395, 410, 700), (389, 388, 403, 404), (508, 415, 430, 509), (409, 408, 423, 424), (402, 296, 417), (205, 416, 431), (410, 409, 424, 425), (403, 402, 417, 418), (700, 410, 425, 701), (404, 403, 418, 419), (668, 411, 426, 669), (405, 404, 419, 420), (636, 412, 427, 637), (406, 405, 420, 421), (414, 413, 428, 429), (407, 406, 421, 422), (415, 414, 429, 430), (408, 407, 422, 423), (420, 419, 434, 435), (637, 427, 442, 638), (421, 420, 435, 436), (429, 428, 443, 444), (422, 421, 436, 437), (430, 429, 444, 445), (423, 422, 437, 438), (509, 430, 445, 510), (424, 423, 438, 439), (417, 296, 432), (205, 431, 446), (425, 424, 439, 440), (418, 417, 432, 433), (701, 425, 440, 702), (419, 418, 433, 434), (669, 426, 441, 670), (439, 438, 453, 454), (432, 296, 447), (205, 446, 461), (440, 439, 454, 455), (433, 432, 447, 448), (702, 440, 455, 703), (434, 433, 448, 449), (670, 441, 456, 671), (435, 434, 449, 450), (638, 442, 457, 639), (436, 435, 450, 451), (444, 443, 458, 459), (437, 436, 451, 452), (445, 444, 459, 460), (438, 437, 452, 453), (510, 445, 460, 511), (639, 457, 472, 640), (451, 450, 465, 466), (459, 458, 473, 474), (452, 451, 466, 467), (460, 459, 474, 475), (453, 452, 467, 468), (511, 460, 475, 512), (454, 453, 468, 469), (447, 296, 462), (205, 461, 476), (455, 454, 469, 470), (448, 447, 462, 463), (703, 455, 470, 704), (449, 448, 463, 464), (671, 456, 471, 672), (450, 449, 464, 465), (205, 476, 481), (470, 469, 7, 8), (463, 462, 0, 1), (704, 470, 8, 705), (464, 463, 1, 2), (672, 471, 477, 673), (465, 464, 2, 3), (640, 472, 478, 641), (466, 465, 3, 4), (474, 473, 479, 9), (467, 466, 4, 5), (475, 474, 9, 480), (468, 467, 5, 6), (512, 475, 480, 513), (469, 468, 6, 7), (462, 296, 0), (476, 512, 513, 481), (461, 511, 512, 476), (446, 510, 511, 461), (431, 509, 510, 446), (416, 508, 509, 431), (401, 507, 508, 416), (386, 506, 507, 401), (371, 505, 506, 386), (356, 504, 505, 371), (341, 503, 504, 356), (326, 502, 503, 341), (311, 501, 502, 326), (295, 500, 501, 311), (280, 499, 500, 295), (265, 498, 499, 280), (250, 497, 498, 265), (235, 496, 497, 250), (220, 495, 496, 235), (204, 494, 495, 220), (189, 493, 494, 204), (174, 492, 493, 189), (159, 491, 492, 174), (144, 490, 491, 159), (129, 489, 490, 144), (114, 488, 489, 129), (99, 487, 488, 114), (84, 486, 487, 99), (69, 485, 486, 84), (54, 484, 485, 69), (39, 483, 484, 54), (24, 482, 483, 39), (481, 513, 482, 24), (473, 544, 545, 479), (458, 543, 544, 473), (443, 542, 543, 458), (428, 541, 542, 443), (413, 540, 541, 428), (398, 539, 540, 413), (383, 538, 539, 398), (368, 537, 538, 383), (353, 536, 537, 368), (338, 535, 536, 353), (323, 534, 535, 338), (308, 533, 534, 323), (292, 532, 533, 308), (277, 531, 532, 292), (262, 530, 531, 277), (247, 529, 530, 262), (232, 528, 529, 247), (217, 527, 528, 232), (201, 526, 527, 217), (186, 525, 526, 201), (171, 524, 525, 186), (156, 523, 524, 171), (141, 522, 523, 156), (126, 521, 522, 141), (111, 520, 521, 126), (96, 519, 520, 111), (81, 518, 519, 96), (66, 517, 518, 81), (51, 516, 517, 66), (36, 515, 516, 51), (21, 514, 515, 36), (479, 545, 514, 21), (471, 576, 577, 477), (456, 575, 576, 471), (441, 574, 575, 456), (426, 573, 574, 441), (411, 572, 573, 426), (396, 571, 572, 411), (381, 570, 571, 396), (366, 569, 570, 381), (351, 568, 569, 366), (336, 567, 568, 351), (321, 566, 567, 336), (306, 565, 566, 321), (290, 564, 565, 306), (275, 563, 564, 290), (260, 562, 563, 275), (245, 561, 562, 260), (230, 560, 561, 245), (215, 559, 560, 230), (199, 558, 559, 215), (184, 557, 558, 199), (169, 556, 557, 184), (154, 555, 556, 169), (139, 554, 555, 154), (124, 553, 554, 139), (109, 552, 553, 124), (94, 551, 552, 109), (79, 550, 551, 94), (64, 549, 550, 79), (49, 548, 549, 64), (34, 547, 548, 49), (19, 546, 713, 712), (477, 577, 722, 721), (544, 608, 609, 545), (543, 607, 608, 544), (542, 606, 607, 543), (541, 605, 606, 542), (540, 604, 605, 541), (539, 603, 604, 540), (538, 602, 603, 539), (537, 601, 602, 538), (536, 600, 601, 537), (535, 599, 600, 536), (534, 598, 599, 535), (533, 597, 598, 534), (532, 596, 597, 533), (531, 595, 596, 532), (530, 594, 595, 531), (529, 593, 594, 530), (528, 592, 593, 529), (527, 591, 592, 528), (526, 590, 591, 527), (525, 589, 590, 526), (524, 588, 589, 525), (523, 587, 588, 524), (522, 586, 587, 523), (521, 585, 586, 522), (520, 584, 585, 521), (519, 583, 584, 520), (518, 582, 583, 519), (517, 581, 582, 518), (516, 580, 581, 517), (515, 579, 580, 516), (514, 578, 579, 515), (545, 609, 578, 514), (608, 640, 641, 609), (607, 639, 640, 608), (606, 638, 639, 607), (605, 637, 638, 606), (604, 636, 637, 605), (603, 635, 636, 604), (602, 634, 635, 603), (601, 633, 634, 602), (600, 632, 633, 601), (599, 631, 632, 600), (598, 630, 631, 599), (597, 629, 630, 598), (596, 628, 629, 597), (595, 627, 628, 596), (594, 626, 627, 595), (593, 625, 626, 594), (592, 624, 625, 593), (591, 623, 624, 592), (590, 622, 623, 591), (589, 621, 622, 590), (588, 620, 621, 589), (587, 619, 620, 588), (586, 618, 619, 587), (585, 617, 618, 586), (584, 616, 617, 585), (583, 615, 616, 584), (582, 614, 615, 583), (581, 613, 614, 582), (580, 612, 613, 581), (579, 611, 612, 580), (578, 610, 611, 579), (609, 641, 610, 578), (761, 672, 673, 762), (760, 671, 672, 761), (759, 670, 671, 760), (758, 669, 670, 759), (757, 668, 669, 758), (756, 667, 668, 757), (755, 666, 667, 756), (754, 665, 666, 755), (753, 664, 665, 754), (752, 663, 664, 753), (751, 662, 663, 752), (750, 661, 662, 751), (749, 660, 661, 750), (748, 659, 660, 749), (747, 658, 659, 748), (746, 657, 658, 747), (745, 656, 657, 746), (744, 655, 656, 745), (743, 654, 655, 744), (742, 653, 654, 743), (741, 652, 653, 742), (740, 651, 652, 741), (739, 650, 651, 740), (738, 649, 650, 739), (737, 648, 649, 738), (736, 647, 648, 737), (735, 646, 647, 736), (734, 645, 646, 735), (733, 644, 645, 734), (732, 643, 644, 733), (764, 763, 732, 765), (795, 762, 763, 764), (576, 704, 705, 577), (575, 703, 704, 576), (574, 702, 703, 575), (573, 701, 702, 574), (572, 700, 701, 573), (571, 699, 700, 572), (570, 698, 699, 571), (569, 697, 698, 570), (568, 696, 697, 569), (567, 695, 696, 568), (566, 694, 695, 567), (565, 693, 694, 566), (564, 692, 693, 565), (563, 691, 692, 564), (562, 690, 691, 563), (561, 689, 690, 562), (560, 688, 689, 561), (559, 687, 688, 560), (558, 686, 687, 559), (557, 685, 686, 558), (556, 684, 685, 557), (555, 683, 684, 556), (554, 682, 683, 555), (553, 681, 682, 554), (552, 680, 681, 553), (551, 679, 680, 552), (550, 678, 679, 551), (549, 677, 678, 550), (548, 676, 677, 549), (547, 675, 676, 548), (546, 674, 711, 713), (577, 705, 720, 722), (709, 718, 716, 642), (706, 710, 674, 546), (710, 731, 730, 674), (708, 706, 546, 19), (713, 711, 724, 725), (711, 729, 714, 728, 724), (712, 713, 725, 726), (715, 717, 712, 726, 727), (717, 716, 19, 712), (716, 718, 708, 19), (723, 721, 708, 718, 709), (722, 720, 710, 706), (720, 719, 707, 731, 710), (721, 722, 706, 708), (725, 724, 675, 547), (724, 728, 33, 675), (726, 725, 547, 34), (727, 726, 34, 643), (729, 730, 18, 714), (730, 731, 707, 18), (765, 732, 733, 766), (766, 733, 734, 767), (767, 734, 735, 768), (768, 735, 736, 769), (769, 736, 737, 770), (770, 737, 738, 771), (771, 738, 739, 772), (772, 739, 740, 773), (773, 740, 741, 774), (774, 741, 742, 775), (775, 742, 743, 776), (776, 743, 744, 777), (777, 744, 745, 778), (778, 745, 746, 779), (779, 746, 747, 780), (780, 747, 748, 781), (781, 748, 749, 782), (782, 749, 750, 783), (783, 750, 751, 784), (784, 751, 752, 785), (785, 752, 753, 786), (786, 753, 754, 787), (787, 754, 755, 788), (788, 755, 756, 789), (789, 756, 757, 790), (790, 757, 758, 791), (791, 758, 759, 792), (792, 759, 760, 793), (793, 760, 761, 794), (794, 761, 762, 795), (732, 763, 642, 715, 727, 643), (763, 762, 673, 723, 709, 642), (472, 794, 795, 478), (457, 793, 794, 472), (442, 792, 793, 457), (427, 791, 792, 442), (412, 790, 791, 427), (397, 789, 790, 412), (382, 788, 789, 397), (367, 787, 788, 382), (352, 786, 787, 367), (337, 785, 786, 352), (322, 784, 785, 337), (307, 783, 784, 322), (291, 782, 783, 307), (276, 781, 782, 291), (261, 780, 781, 276), (246, 779, 780, 261), (231, 778, 779, 246), (216, 777, 778, 231), (200, 776, 777, 216), (185, 775, 776, 200), (170, 774, 775, 185), (155, 773, 774, 170), (140, 772, 773, 155), (125, 771, 772, 140), (110, 770, 771, 125), (95, 769, 770, 110), (80, 768, 769, 95), (65, 767, 768, 80), (50, 766, 767, 65), (35, 765, 766, 50), (478, 795, 764, 20), (20, 764, 765, 35)])
_uv = me_sphere.uv_layers.new(name='UVMap')
_uv.uv.foreach_set('vector', [0.7554, 0.6147, 0.7407, 0.5603, 0.7601, 0.6119, 0.3213, 0.8427, 0.3081, 0.8447, 0.3084, 0.8423, 0.8269, 0.8874, 0.822, 0.8742, 0.8512, 0.8641, 0.8576, 0.8767, 0.8496, 0.8815, 0.8491, 0.8821, 0.7694, 0.6671, 0.7554, 0.6147, 0.7601, 0.6119, 0.7787, 0.6618, 0.8309, 0.8981, 0.8269, 0.8874, 0.8491, 0.8821, 0.8498, 0.8946, 0.7821, 0.7158, 0.7694, 0.6671, 0.7787, 0.6618, 0.7958, 0.7085, 0.8529, 0.9549, 0.8453, 0.9356, 0.8627, 0.9305, 0.874, 0.9476, 0.7932, 0.7593, 0.7821, 0.7158, 0.7958, 0.7085, 0.8109, 0.7506, 0.2412, 0.8515, 0.2346, 0.8545, 0.2346, 0.8376, 0.2421, 0.8361, 0.8025, 0.7967, 0.7932, 0.7593, 0.8109, 0.7506, 0.8237, 0.7872, 0.2837, 0.8485, 0.2725, 0.8501, 0.2735, 0.8414, 0.2845, 0.8417, 0.81, 0.8275, 0.8025, 0.7967, 0.8237, 0.7872, 0.8343, 0.8178, 0.2953, 0.8467, 0.2837, 0.8485, 0.2845, 0.8417, 0.2959, 0.842, 0.8162, 0.8526, 0.81, 0.8275, 0.8343, 0.8178, 0.8431, 0.8426, 0.3017, 0.8457, 0.2953, 0.8467, 0.2959, 0.842, 0.3021, 0.8422, 0.822, 0.8742, 0.8162, 0.8526, 0.8431, 0.8426, 0.8512, 0.8641, 0.8431, 0.8426, 0.8343, 0.8178, 0.8564, 0.7982, 0.8681, 0.8224, 0.3021, 0.8422, 0.2959, 0.842, 0.2975, 0.8374, 0.3033, 0.8387, 0.8512, 0.8641, 0.8431, 0.8426, 0.8681, 0.8224, 0.8791, 0.8436, 0.7601, 0.6119, 0.7407, 0.5603, 0.7641, 0.6071, 0.3213, 0.8427, 0.3084, 0.8423, 0.3091, 0.8399, 0.8576, 0.8767, 0.8512, 0.8641, 0.8791, 0.8436, 0.8872, 0.8548, 0.8631, 0.8756, 0.8624, 0.8757, 0.7787, 0.6618, 0.7601, 0.6119, 0.7641, 0.6071, 0.7866, 0.6526, 0.04992, 0.9431, 0.04902, 0.9785, 0.03295, 0.9752, 0.01467, 0.9439, 0.7958, 0.7085, 0.7787, 0.6618, 0.7866, 0.6526, 0.8075, 0.6954, 0.8903, 0.9401, 0.8869, 0.9346, 0.8952, 0.9292, 0.8985, 0.9338, 0.8109, 0.7506, 0.7958, 0.7085, 0.8075, 0.6954, 0.8263, 0.7345, 0.2421, 0.8361, 0.2346, 0.8376, 0.2378, 0.8201, 0.2458, 0.8207, 0.8237, 0.7872, 0.8109, 0.7506, 0.8263, 0.7345, 0.8426, 0.769, 0.2845, 0.8417, 0.2735, 0.8414, 0.2763, 0.8327, 0.2867, 0.835, 0.8343, 0.8178, 0.8237, 0.7872, 0.8426, 0.769, 0.8564, 0.7982, 0.2959, 0.842, 0.2845, 0.8417, 0.2867, 0.835, 0.2975, 0.8374, 0.9244, 0.9094, 0.9138, 0.8945, 0.9391, 0.8524, 0.9503, 0.8644, 0.8263, 0.7345, 0.8075, 0.6954, 0.8168, 0.6769, 0.8387, 0.7112, 0.2458, 0.8207, 0.2378, 0.8201, 0.2447, 0.8029, 0.2525, 0.8059, 0.8426, 0.769, 0.8263, 0.7345, 0.8387, 0.7112, 0.858, 0.7417, 0.2867, 0.835, 0.2763, 0.8327, 0.2808, 0.8243, 0.2902, 0.8286, 0.8564, 0.7982, 0.8426, 0.769, 0.858, 0.7417, 0.8744, 0.7679, 0.2975, 0.8374, 0.2867, 0.835, 0.2902, 0.8286, 0.2999, 0.8329, 0.8681, 0.8224, 0.8564, 0.7982, 0.8744, 0.7679, 0.8884, 0.7898, 0.3033, 0.8387, 0.2975, 0.8374, 0.2999, 0.8329, 0.3052, 0.8353, 0.8791, 0.8436, 0.8681, 0.8224, 0.8884, 0.7898, 0.9011, 0.809, 0.7641, 0.6071, 0.7407, 0.5603, 0.7672, 0.6005, 0.3213, 0.8427, 0.3091, 0.8399, 0.3104, 0.8377, 0.8872, 0.8548, 0.8791, 0.8436, 0.9011, 0.809, 0.91, 0.8184, 0.7866, 0.6526, 0.7641, 0.6071, 0.7672, 0.6005, 0.7928, 0.6397, 0.8932, 0.8637, 0.8872, 0.8548, 0.91, 0.8184, 0.9167, 0.8263, 0.8075, 0.6954, 0.7866, 0.6526, 0.7928, 0.6397, 0.8168, 0.6769, 0.3052, 0.8353, 0.2999, 0.8329, 0.3032, 0.8288, 0.3076, 0.8322, 0.9011, 0.809, 0.8884, 0.7898, 0.9029, 0.7458, 0.9172, 0.762, 0.7672, 0.6005, 0.7407, 0.5603, 0.7692, 0.5923, 0.3213, 0.8427, 0.3104, 0.8377, 0.3121, 0.8356, 0.91, 0.8184, 0.9011, 0.809, 0.9172, 0.762, 0.9263, 0.7691, 0.7928, 0.6397, 0.7672, 0.6005, 0.7692, 0.5923, 0.7969, 0.6236, 0.9167, 0.8263, 0.91, 0.8184, 0.9263, 0.7691, 0.9333, 0.7755, 0.8168, 0.6769, 0.7928, 0.6397, 0.7969, 0.6236, 0.8232, 0.6535, 0.9503, 0.8644, 0.9391, 0.8524, 0.9565, 0.7965, 0.9677, 0.8056, 0.8387, 0.7112, 0.8168, 0.6769, 0.8232, 0.6535, 0.8473, 0.6812, 0.2525, 0.8059, 0.2447, 0.8029, 0.2554, 0.7869, 0.2622, 0.7925, 0.858, 0.7417, 0.8387, 0.7112, 0.8473, 0.6812, 0.8687, 0.706, 0.2902, 0.8286, 0.2808, 0.8243, 0.2869, 0.8165, 0.295, 0.8226, 0.8744, 0.7679, 0.858, 0.7417, 0.8687, 0.706, 0.8871, 0.7275, 0.2999, 0.8329, 0.2902, 0.8286, 0.295, 0.8226, 0.3032, 0.8288, 0.8884, 0.7898, 0.8744, 0.7679, 0.8871, 0.7275, 0.9029, 0.7458, 0.2622, 0.7925, 0.2554, 0.7869, 0.2698, 0.7737, 0.2742, 0.781, 0.8687, 0.706, 0.8473, 0.6812, 0.8513, 0.6456, 0.8738, 0.6632, 0.295, 0.8226, 0.2869, 0.8165, 0.2944, 0.8096, 0.3008, 0.8174, 0.8871, 0.7275, 0.8687, 0.706, 0.8738, 0.6632, 0.8933, 0.6785, 0.3032, 0.8288, 0.295, 0.8226, 0.3008, 0.8174, 0.3072, 0.8253, 0.9029, 0.7458, 0.8871, 0.7275, 0.8933, 0.6785, 0.91, 0.6917, 0.3076, 0.8322, 0.3032, 0.8288, 0.3072, 0.8253, 0.3107, 0.8295, 0.9172, 0.762, 0.9029, 0.7458, 0.91, 0.6917, 0.9253, 0.7037, 0.7692, 0.5923, 0.7407, 0.5603, 0.7702, 0.5829, 0.3213, 0.8427, 0.3121, 0.8356, 0.3141, 0.8338, 0.9263, 0.7691, 0.9172, 0.762, 0.9253, 0.7037, 0.9341, 0.7085, 0.7969, 0.6236, 0.7692, 0.5923, 0.7702, 0.5829, 0.7989, 0.605, 0.9333, 0.7755, 0.9263, 0.7691, 0.9341, 0.7085, 0.9411, 0.7134, 0.8232, 0.6535, 0.7969, 0.6236, 0.7989, 0.605, 0.8261, 0.6261, 0.9677, 0.8056, 0.9565, 0.7965, 0.9643, 0.7292, 0.9752, 0.7356, 0.8473, 0.6812, 0.8232, 0.6535, 0.8261, 0.6261, 0.8513, 0.6456, 0.7702, 0.5829, 0.7407, 0.5603, 0.77, 0.5726, 0.3213, 0.8427, 0.3141, 0.8338, 0.3164, 0.8323, 0.9341, 0.7085, 0.9253, 0.7037, 0.9242, 0.6376, 0.9326, 0.6405, 0.7989, 0.605, 0.7702, 0.5829, 0.77, 0.5726, 0.7986, 0.5846, 0.9411, 0.7134, 0.9341, 0.7085, 0.9326, 0.6405, 0.9394, 0.6437, 0.8261, 0.6261, 0.7989, 0.605, 0.7986, 0.5846, 0.8257, 0.5959, 0.9752, 0.7356, 0.9643, 0.7292, 0.9619, 0.6542, 0.9724, 0.6585, 0.8513, 0.6456, 0.8261, 0.6261, 0.8257, 0.5959, 0.8507, 0.6063, 0.2742, 0.781, 0.2698, 0.7737, 0.2862, 0.7639, 0.2881, 0.772, 0.8738, 0.6632, 0.8513, 0.6456, 0.8507, 0.6063, 0.873, 0.6155, 0.3008, 0.8174, 0.2944, 0.8096, 0.303, 0.8041, 0.3074, 0.8132, 0.8933, 0.6785, 0.8738, 0.6632, 0.873, 0.6155, 0.8924, 0.6236, 0.3072, 0.8253, 0.3008, 0.8174, 0.3074, 0.8132, 0.3117, 0.8224, 0.91, 0.6917, 0.8933, 0.6785, 0.8924, 0.6236, 0.909, 0.6307, 0.3107, 0.8295, 0.3072, 0.8253, 0.3117, 0.8224, 0.3141, 0.8274, 0.9253, 0.7037, 0.91, 0.6917, 0.909, 0.6307, 0.9242, 0.6376, 0.873, 0.6155, 0.8507, 0.6063, 0.8453, 0.565, 0.8662, 0.5655, 0.3074, 0.8132, 0.303, 0.8041, 0.3124, 0.8001, 0.3145, 0.8101, 0.8924, 0.6236, 0.873, 0.6155, 0.8662, 0.5655, 0.8843, 0.5659, 0.3117, 0.8224, 0.3074, 0.8132, 0.3145, 0.8101, 0.3166, 0.8203, 0.909, 0.6307, 0.8924, 0.6236, 0.8843, 0.5659, 0.8998, 0.5666, 0.3141, 0.8274, 0.3117, 0.8224, 0.3166, 0.8203, 0.3178, 0.8258, 0.9242, 0.6376, 0.909, 0.6307, 0.8998, 0.5666, 0.9139, 0.5681, 0.77, 0.5726, 0.7407, 0.5603, 0.7687, 0.5618, 0.3213, 0.8427, 0.3164, 0.8323, 0.3189, 0.8313, 0.9326, 0.6405, 0.9242, 0.6376, 0.9139, 0.5681, 0.9217, 0.5692, 0.7986, 0.5846, 0.77, 0.5726, 0.7687, 0.5618, 0.7959, 0.5632, 0.9394, 0.6437, 0.9326, 0.6405, 0.9217, 0.5692, 0.9283, 0.5709, 0.8257, 0.5959, 0.7986, 0.5846, 0.7959, 0.5632, 0.8217, 0.5643, 0.9724, 0.6585, 0.9619, 0.6542, 0.9503, 0.5764, 0.9602, 0.5786, 0.8507, 0.6063, 0.8257, 0.5959, 0.8217, 0.5643, 0.8453, 0.565, 0.2881, 0.772, 0.2862, 0.7639, 0.3038, 0.758, 0.3034, 0.766, 0.9217, 0.5692, 0.9139, 0.5681, 0.8954, 0.4996, 0.9028, 0.4991, 0.7959, 0.5632, 0.7687, 0.5618, 0.7663, 0.551, 0.7911, 0.5418, 0.9283, 0.5709, 0.9217, 0.5692, 0.9028, 0.4991, 0.909, 0.4991, 0.8217, 0.5643, 0.7959, 0.5632, 0.7911, 0.5418, 0.8143, 0.5327, 0.9602, 0.5786, 0.9503, 0.5764, 0.9299, 0.4989, 0.9395, 0.499, 0.8453, 0.565, 0.8217, 0.5643, 0.8143, 0.5327, 0.8354, 0.5239, 0.3034, 0.766, 0.3038, 0.758, 0.3216, 0.7557, 0.3193, 0.763, 0.8662, 0.5655, 0.8453, 0.565, 0.8354, 0.5239, 0.8539, 0.5158, 0.3145, 0.8101, 0.3124, 0.8001, 0.3221, 0.7978, 0.322, 0.8083, 0.8843, 0.5659, 0.8662, 0.5655, 0.8539, 0.5158, 0.8697, 0.5088, 0.3166, 0.8203, 0.3145, 0.8101, 0.322, 0.8083, 0.3218, 0.819, 0.8998, 0.5666, 0.8843, 0.5659, 0.8697, 0.5088, 0.8831, 0.5034, 0.3178, 0.8258, 0.3166, 0.8203, 0.3218, 0.819, 0.3216, 0.8248, 0.9139, 0.5681, 0.8998, 0.5666, 0.8831, 0.5034, 0.8954, 0.4996, 0.7687, 0.5618, 0.7407, 0.5603, 0.7663, 0.551, 0.3213, 0.8427, 0.3189, 0.8313, 0.3215, 0.8306, 0.322, 0.8083, 0.3221, 0.7978, 0.3318, 0.7973, 0.3294, 0.8079, 0.8697, 0.5088, 0.8539, 0.5158, 0.8372, 0.4692, 0.85, 0.4558, 0.3218, 0.819, 0.322, 0.8083, 0.3294, 0.8079, 0.3268, 0.8187, 0.8831, 0.5034, 0.8697, 0.5088, 0.85, 0.4558, 0.8607, 0.445, 0.3216, 0.8248, 0.3218, 0.819, 0.3268, 0.8187, 0.3255, 0.8246, 0.8954, 0.4996, 0.8831, 0.5034, 0.8607, 0.445, 0.8707, 0.4365, 0.7663, 0.551, 0.7407, 0.5603, 0.7629, 0.5405, 0.3213, 0.8427, 0.3215, 0.8306, 0.3241, 0.8305, 0.9028, 0.4991, 0.8954, 0.4996, 0.8707, 0.4365, 0.8775, 0.4342, 0.7911, 0.5418, 0.7663, 0.551, 0.7629, 0.5405, 0.7843, 0.5211, 0.909, 0.4991, 0.9028, 0.4991, 0.8775, 0.4342, 0.8831, 0.4322, 0.8143, 0.5327, 0.7911, 0.5418, 0.7843, 0.5211, 0.8042, 0.5025, 0.9395, 0.499, 0.9299, 0.4989, 0.9021, 0.4257, 0.9111, 0.4232, 0.8354, 0.5239, 0.8143, 0.5327, 0.8042, 0.5025, 0.8219, 0.485, 0.3193, 0.763, 0.3216, 0.7557, 0.3388, 0.7567, 0.3352, 0.7632, 0.8539, 0.5158, 0.8354, 0.5239, 0.8219, 0.485, 0.8372, 0.4692, 0.7843, 0.5211, 0.7629, 0.5405, 0.7587, 0.5309, 0.7759, 0.5022, 0.8831, 0.4322, 0.8775, 0.4342, 0.848, 0.3775, 0.8527, 0.3735, 0.8042, 0.5025, 0.7843, 0.5211, 0.7759, 0.5022, 0.7917, 0.4749, 0.9111, 0.4232, 0.9021, 0.4257, 0.8689, 0.3601, 0.877, 0.3545, 0.8219, 0.485, 0.8042, 0.5025, 0.7917, 0.4749, 0.8055, 0.4499, 0.3352, 0.7632, 0.3388, 0.7567, 0.3547, 0.7607, 0.3504, 0.7664, 0.8372, 0.4692, 0.8219, 0.485, 0.8055, 0.4499, 0.8172, 0.4278, 0.3294, 0.8079, 0.3318, 0.7973, 0.341, 0.7986, 0.3365, 0.8088, 0.85, 0.4558, 0.8372, 0.4692, 0.8172, 0.4278, 0.8268, 0.4091, 0.3268, 0.8187, 0.3294, 0.8079, 0.3365, 0.8088, 0.3317, 0.8193, 0.8607, 0.445, 0.85, 0.4558, 0.8268, 0.4091, 0.8347, 0.394, 0.3255, 0.8246, 0.3268, 0.8187, 0.3317, 0.8193, 0.3291, 0.825, 0.8707, 0.4365, 0.8607, 0.445, 0.8347, 0.394, 0.8421, 0.3818, 0.7629, 0.5405, 0.7407, 0.5603, 0.7587, 0.5309, 0.3213, 0.8427, 0.3241, 0.8305, 0.3266, 0.8308, 0.8775, 0.4342, 0.8707, 0.4365, 0.8421, 0.3818, 0.848, 0.3775, 0.8268, 0.4091, 0.8172, 0.4278, 0.7952, 0.3926, 0.8016, 0.37, 0.3317, 0.8193, 0.3365, 0.8088, 0.3429, 0.811, 0.3362, 0.8208, 0.8347, 0.394, 0.8268, 0.4091, 0.8016, 0.37, 0.8068, 0.352, 0.3291, 0.825, 0.3317, 0.8193, 0.3362, 0.8208, 0.3325, 0.8262, 0.8421, 0.3818, 0.8347, 0.394, 0.8068, 0.352, 0.8116, 0.3369, 0.7587, 0.5309, 0.7407, 0.5603, 0.7538, 0.5223, 0.3213, 0.8427, 0.3266, 0.8308, 0.3289, 0.8315, 0.848, 0.3775, 0.8421, 0.3818, 0.8116, 0.3369, 0.8164, 0.3304, 0.7759, 0.5022, 0.7587, 0.5309, 0.7538, 0.5223, 0.7662, 0.4856, 0.8527, 0.3735, 0.848, 0.3775, 0.8164, 0.3304, 0.82, 0.3244, 0.7917, 0.4749, 0.7759, 0.5022, 0.7662, 0.4856, 0.7775, 0.451, 0.877, 0.3545, 0.8689, 0.3601, 0.8324, 0.304, 0.839, 0.2949, 0.8055, 0.4499, 0.7917, 0.4749, 0.7775, 0.451, 0.7872, 0.4198, 0.3504, 0.7664, 0.3547, 0.7607, 0.369, 0.7675, 0.3644, 0.7725, 0.8172, 0.4278, 0.8055, 0.4499, 0.7872, 0.4198, 0.7952, 0.3926, 0.3365, 0.8088, 0.341, 0.7986, 0.3494, 0.8016, 0.3429, 0.811, 0.82, 0.3244, 0.8164, 0.3304, 0.784, 0.2928, 0.7862, 0.2849, 0.7775, 0.451, 0.7662, 0.4856, 0.7556, 0.4719, 0.7621, 0.4315, 0.839, 0.2949, 0.8324, 0.304, 0.7939, 0.2578, 0.7984, 0.2449, 0.7872, 0.4198, 0.7775, 0.451, 0.7621, 0.4315, 0.7676, 0.3953, 0.3644, 0.7725, 0.369, 0.7675, 0.3812, 0.7765, 0.3766, 0.7811, 0.7952, 0.3926, 0.7872, 0.4198, 0.7676, 0.3953, 0.772, 0.3644, 0.3429, 0.811, 0.3494, 0.8016, 0.3566, 0.8061, 0.3485, 0.8144, 0.8016, 0.37, 0.7952, 0.3926, 0.772, 0.3644, 0.7755, 0.339, 0.3362, 0.8208, 0.3429, 0.811, 0.3485, 0.8144, 0.34, 0.8232, 0.8068, 0.352, 0.8016, 0.37, 0.7755, 0.339, 0.7782, 0.3187, 0.3325, 0.8262, 0.3362, 0.8208, 0.34, 0.8232, 0.3354, 0.8279, 0.8116, 0.3369, 0.8068, 0.352, 0.7782, 0.3187, 0.7807, 0.3017, 0.7538, 0.5223, 0.7407, 0.5603, 0.7484, 0.5153, 0.3213, 0.8427, 0.3289, 0.8315, 0.3309, 0.8327, 0.8164, 0.3304, 0.8116, 0.3369, 0.7807, 0.3017, 0.784, 0.2928, 0.7662, 0.4856, 0.7538, 0.5223, 0.7484, 0.5153, 0.7556, 0.4719, 0.34, 0.8232, 0.3485, 0.8144, 0.3531, 0.8189, 0.3432, 0.8263, 0.7782, 0.3187, 0.7755, 0.339, 0.7491, 0.3157, 0.7496, 0.2939, 0.3354, 0.8279, 0.34, 0.8232, 0.3432, 0.8263, 0.3378, 0.8303, 0.7807, 0.3017, 0.7782, 0.3187, 0.7496, 0.2939, 0.75, 0.2755, 0.7484, 0.5153, 0.7407, 0.5603, 0.7427, 0.5099, 0.3213, 0.8427, 0.3309, 0.8327, 0.3325, 0.8343, 0.784, 0.2928, 0.7807, 0.3017, 0.75, 0.2755, 0.7514, 0.2642, 0.7556, 0.4719, 0.7484, 0.5153, 0.7427, 0.5099, 0.7445, 0.4615, 0.7862, 0.2849, 0.784, 0.2928, 0.7514, 0.2642, 0.752, 0.2547, 0.7621, 0.4315, 0.7556, 0.4719, 0.7445, 0.4615, 0.7461, 0.4167, 0.7984, 0.2449, 0.7939, 0.2578, 0.7542, 0.2216, 0.7559, 0.2052, 0.7676, 0.3953, 0.7621, 0.4315, 0.7461, 0.4167, 0.7474, 0.377, 0.3766, 0.7811, 0.3812, 0.7765, 0.3915, 0.7873, 0.3867, 0.7919, 0.772, 0.3644, 0.7676, 0.3953, 0.7474, 0.377, 0.7484, 0.3432, 0.3485, 0.8144, 0.3566, 0.8061, 0.3625, 0.812, 0.3531, 0.8189, 0.7755, 0.339, 0.772, 0.3644, 0.7484, 0.3432, 0.7491, 0.3157, 0.7559, 0.2052, 0.7542, 0.2216, 0.7136, 0.196, 0.712, 0.1766, 0.7474, 0.377, 0.7461, 0.4167, 0.73, 0.4072, 0.7271, 0.365, 0.3867, 0.7919, 0.3915, 0.7873, 0.3996, 0.8002, 0.3945, 0.8046, 0.7484, 0.3432, 0.7474, 0.377, 0.7271, 0.365, 0.7247, 0.3293, 0.3531, 0.8189, 0.3625, 0.812, 0.3667, 0.819, 0.3564, 0.8243, 0.7491, 0.3157, 0.7484, 0.3432, 0.7247, 0.3293, 0.7227, 0.3003, 0.3432, 0.8263, 0.3531, 0.8189, 0.3564, 0.8243, 0.3455, 0.83, 0.7496, 0.2939, 0.7491, 0.3157, 0.7227, 0.3003, 0.7211, 0.2773, 0.3378, 0.8303, 0.3432, 0.8263, 0.3455, 0.83, 0.3396, 0.8331, 0.75, 0.2755, 0.7496, 0.2939, 0.7211, 0.2773, 0.7195, 0.2579, 0.7427, 0.5099, 0.7407, 0.5603, 0.737, 0.5065, 0.3213, 0.8427, 0.3325, 0.8343, 0.3337, 0.8362, 0.7514, 0.2642, 0.75, 0.2755, 0.7195, 0.2579, 0.7185, 0.2444, 0.7445, 0.4615, 0.7427, 0.5099, 0.737, 0.5065, 0.7333, 0.4549, 0.752, 0.2547, 0.7514, 0.2642, 0.7185, 0.2444, 0.7174, 0.2337, 0.7461, 0.4167, 0.7445, 0.4615, 0.7333, 0.4549, 0.73, 0.4072, 0.3396, 0.8331, 0.3455, 0.83, 0.3469, 0.8341, 0.3406, 0.8362, 0.7195, 0.2579, 0.7211, 0.2773, 0.6927, 0.2684, 0.6889, 0.2477, 0.737, 0.5065, 0.7407, 0.5603, 0.7313, 0.5051, 0.3213, 0.8427, 0.3337, 0.8362, 0.3344, 0.8383, 0.7185, 0.2444, 0.7195, 0.2579, 0.6889, 0.2477, 0.6857, 0.2335, 0.7333, 0.4549, 0.737, 0.5065, 0.7313, 0.5051, 0.7224, 0.4521, 0.7174, 0.2337, 0.7185, 0.2444, 0.6857, 0.2335, 0.683, 0.2223, 0.73, 0.4072, 0.7333, 0.4549, 0.7224, 0.4521, 0.7142, 0.4031, 0.712, 0.1766, 0.7136, 0.196, 0.6734, 0.1834, 0.6684, 0.1633, 0.7271, 0.365, 0.73, 0.4072, 0.7142, 0.4031, 0.7072, 0.3596, 0.3945, 0.8046, 0.3996, 0.8002, 0.4052, 0.8149, 0.3994, 0.8188, 0.7247, 0.3293, 0.7271, 0.365, 0.7072, 0.3596, 0.7013, 0.3227, 0.3564, 0.8243, 0.3667, 0.819, 0.3693, 0.8268, 0.3584, 0.8303, 0.7227, 0.3003, 0.7247, 0.3293, 0.7013, 0.3227, 0.6966, 0.2925, 0.3455, 0.83, 0.3564, 0.8243, 0.3584, 0.8303, 0.3469, 0.8341, 0.7211, 0.2773, 0.7227, 0.3003, 0.6966, 0.2925, 0.6927, 0.2684, 0.7072, 0.3596, 0.7142, 0.4031, 0.6993, 0.4047, 0.6881, 0.3612, 0.3994, 0.8188, 0.4052, 0.8149, 0.408, 0.8308, 0.4014, 0.8338, 0.7013, 0.3227, 0.7072, 0.3596, 0.6881, 0.3612, 0.6787, 0.3239, 0.3584, 0.8303, 0.3693, 0.8268, 0.3701, 0.8352, 0.359, 0.8368, 0.6966, 0.2925, 0.7013, 0.3227, 0.6787, 0.3239, 0.6711, 0.2931, 0.3469, 0.8341, 0.3584, 0.8303, 0.359, 0.8368, 0.3473, 0.8386, 0.6927, 0.2684, 0.6966, 0.2925, 0.6711, 0.2931, 0.6648, 0.2682, 0.3406, 0.8362, 0.3469, 0.8341, 0.3473, 0.8386, 0.3409, 0.8396, 0.6889, 0.2477, 0.6927, 0.2684, 0.6648, 0.2682, 0.6588, 0.2468, 0.7313, 0.5051, 0.7407, 0.5603, 0.7261, 0.5058, 0.3213, 0.8427, 0.3344, 0.8383, 0.3346, 0.8406, 0.6857, 0.2335, 0.6889, 0.2477, 0.6588, 0.2468, 0.6535, 0.2325, 0.7224, 0.4521, 0.7313, 0.5051, 0.7261, 0.5058, 0.7121, 0.4534, 0.683, 0.2223, 0.6857, 0.2335, 0.6535, 0.2325, 0.6493, 0.2215, 0.7142, 0.4031, 0.7224, 0.4521, 0.7121, 0.4534, 0.6993, 0.4047, 0.6684, 0.1633, 0.6734, 0.1834, 0.6348, 0.1836, 0.6272, 0.1643, 0.6588, 0.2468, 0.6648, 0.2682, 0.638, 0.2778, 0.6297, 0.2562, 0.7261, 0.5058, 0.7407, 0.5603, 0.7214, 0.5086, 0.3213, 0.8427, 0.3346, 0.8406, 0.3343, 0.843, 0.6535, 0.2325, 0.6588, 0.2468, 0.6297, 0.2562, 0.6226, 0.2429, 0.7121, 0.4534, 0.7261, 0.5058, 0.7214, 0.5086, 0.7028, 0.4587, 0.6493, 0.2215, 0.6535, 0.2325, 0.6226, 0.2429, 0.6173, 0.2325, 0.6993, 0.4047, 0.7121, 0.4534, 0.7028, 0.4587, 0.6856, 0.4121, 0.6272, 0.1643, 0.6348, 0.1836, 0.599, 0.1974, 0.5894, 0.1799, 0.6881, 0.3612, 0.6993, 0.4047, 0.6856, 0.4121, 0.6705, 0.3699, 0.4014, 0.8338, 0.408, 0.8308, 0.408, 0.8477, 0.4006, 0.8493, 0.6787, 0.3239, 0.6881, 0.3612, 0.6705, 0.3699, 0.6576, 0.3334, 0.359, 0.8368, 0.3701, 0.8352, 0.3691, 0.8439, 0.3581, 0.8436, 0.6711, 0.2931, 0.6787, 0.3239, 0.6576, 0.3334, 0.6469, 0.3028, 0.3473, 0.8386, 0.359, 0.8368, 0.3581, 0.8436, 0.3467, 0.8433, 0.6648, 0.2682, 0.6711, 0.2931, 0.6469, 0.3028, 0.638, 0.2778, 0.3409, 0.8396, 0.3473, 0.8386, 0.3467, 0.8433, 0.3405, 0.8432, 0.4006, 0.8493, 0.408, 0.8477, 0.4048, 0.8652, 0.3968, 0.8646, 0.6576, 0.3334, 0.6705, 0.3699, 0.6551, 0.3861, 0.6388, 0.3517, 0.3581, 0.8436, 0.3691, 0.8439, 0.3663, 0.8527, 0.3559, 0.8503, 0.6469, 0.3028, 0.6576, 0.3334, 0.6388, 0.3517, 0.6251, 0.3225, 0.3467, 0.8433, 0.3581, 0.8436, 0.3559, 0.8503, 0.3452, 0.8479, 0.638, 0.2778, 0.6469, 0.3028, 0.6251, 0.3225, 0.6136, 0.2984, 0.3405, 0.8432, 0.3467, 0.8433, 0.3452, 0.8479, 0.3393, 0.8467, 0.6297, 0.2562, 0.638, 0.2778, 0.6136, 0.2984, 0.6029, 0.2775, 0.7214, 0.5086, 0.7407, 0.5603, 0.7174, 0.5134, 0.3213, 0.8427, 0.3343, 0.843, 0.3335, 0.8454, 0.6226, 0.2429, 0.6297, 0.2562, 0.6029, 0.2775, 0.5946, 0.2658, 0.7028, 0.4587, 0.7214, 0.5086, 0.7174, 0.5134, 0.6949, 0.468, 0.6173, 0.2325, 0.6226, 0.2429, 0.5946, 0.2658, 0.5884, 0.2565, 0.6856, 0.4121, 0.7028, 0.4587, 0.6949, 0.468, 0.6739, 0.4251, 0.5894, 0.1799, 0.599, 0.1974, 0.5675, 0.2255, 0.5568, 0.2106, 0.6705, 0.3699, 0.6856, 0.4121, 0.6739, 0.4251, 0.6551, 0.3861, 0.7174, 0.5134, 0.7407, 0.5603, 0.7143, 0.52, 0.3213, 0.8427, 0.3335, 0.8454, 0.3322, 0.8476, 0.5946, 0.2658, 0.6029, 0.2775, 0.5804, 0.3117, 0.5715, 0.3022, 0.6949, 0.468, 0.7174, 0.5134, 0.7143, 0.52, 0.6887, 0.4809, 0.5884, 0.2565, 0.5946, 0.2658, 0.5715, 0.3022, 0.5647, 0.2943, 0.6739, 0.4251, 0.6949, 0.468, 0.6887, 0.4809, 0.6646, 0.4437, 0.5568, 0.2106, 0.5675, 0.2255, 0.5422, 0.2681, 0.531, 0.2561, 0.6551, 0.3861, 0.6739, 0.4251, 0.6646, 0.4437, 0.6427, 0.4094, 0.3968, 0.8646, 0.4048, 0.8652, 0.3979, 0.8824, 0.3901, 0.8794, 0.6388, 0.3517, 0.6551, 0.3861, 0.6427, 0.4094, 0.6235, 0.3789, 0.3559, 0.8503, 0.3663, 0.8527, 0.3618, 0.8611, 0.3524, 0.8567, 0.6251, 0.3225, 0.6388, 0.3517, 0.6235, 0.3789, 0.6071, 0.3528, 0.3452, 0.8479, 0.3559, 0.8503, 0.3524, 0.8567, 0.3427, 0.8524, 0.6136, 0.2984, 0.6251, 0.3225, 0.6071, 0.3528, 0.5932, 0.3309, 0.3393, 0.8467, 0.3452, 0.8479, 0.3427, 0.8524, 0.3375, 0.85, 0.6029, 0.2775, 0.6136, 0.2984, 0.5932, 0.3309, 0.5804, 0.3117, 0.6235, 0.3789, 0.6427, 0.4094, 0.6342, 0.4395, 0.6128, 0.4147, 0.3524, 0.8567, 0.3618, 0.8611, 0.3557, 0.8688, 0.3477, 0.8627, 0.6071, 0.3528, 0.6235, 0.3789, 0.6128, 0.4147, 0.5944, 0.3932, 0.3427, 0.8524, 0.3524, 0.8567, 0.3477, 0.8627, 0.3394, 0.8565, 0.5932, 0.3309, 0.6071, 0.3528, 0.5944, 0.3932, 0.5786, 0.375, 0.3375, 0.85, 0.3427, 0.8524, 0.3394, 0.8565, 0.335, 0.8531, 0.5804, 0.3117, 0.5932, 0.3309, 0.5786, 0.375, 0.5642, 0.3588, 0.7143, 0.52, 0.7407, 0.5603, 0.7122, 0.5282, 0.3213, 0.8427, 0.3322, 0.8476, 0.3305, 0.8497, 0.5715, 0.3022, 0.5804, 0.3117, 0.5642, 0.3588, 0.5552, 0.3517, 0.6887, 0.4809, 0.7143, 0.52, 0.7122, 0.5282, 0.6845, 0.4969, 0.5647, 0.2943, 0.5715, 0.3022, 0.5552, 0.3517, 0.5482, 0.3453, 0.6646, 0.4437, 0.6887, 0.4809, 0.6845, 0.4969, 0.6583, 0.4671, 0.531, 0.2561, 0.5422, 0.2681, 0.5249, 0.3243, 0.5137, 0.3152, 0.6427, 0.4094, 0.6646, 0.4437, 0.6583, 0.4671, 0.6342, 0.4395, 0.3901, 0.8794, 0.3979, 0.8824, 0.3872, 0.8985, 0.3805, 0.8928, 0.5552, 0.3517, 0.5642, 0.3588, 0.5563, 0.4171, 0.5475, 0.4123, 0.6845, 0.4969, 0.7122, 0.5282, 0.7113, 0.5376, 0.6826, 0.5156, 0.5482, 0.3453, 0.5552, 0.3517, 0.5475, 0.4123, 0.5404, 0.4075, 0.6583, 0.4671, 0.6845, 0.4969, 0.6826, 0.5156, 0.6554, 0.4945, 0.5137, 0.3152, 0.5249, 0.3243, 0.5172, 0.3918, 0.5063, 0.3854, 0.6342, 0.4395, 0.6583, 0.4671, 0.6554, 0.4945, 0.6302, 0.4751, 0.3805, 0.8928, 0.3872, 0.8985, 0.3729, 0.9116, 0.3685, 0.9043, 0.6128, 0.4147, 0.6342, 0.4395, 0.6302, 0.4751, 0.6078, 0.4575, 0.3477, 0.8627, 0.3557, 0.8688, 0.3482, 0.8757, 0.3419, 0.8679, 0.5944, 0.3932, 0.6128, 0.4147, 0.6078, 0.4575, 0.5883, 0.4423, 0.3394, 0.8565, 0.3477, 0.8627, 0.3419, 0.8679, 0.3355, 0.86, 0.5786, 0.375, 0.5944, 0.3932, 0.5883, 0.4423, 0.5715, 0.4291, 0.335, 0.8531, 0.3394, 0.8565, 0.3355, 0.86, 0.332, 0.8558, 0.5642, 0.3588, 0.5786, 0.375, 0.5715, 0.4291, 0.5563, 0.4171, 0.7122, 0.5282, 0.7407, 0.5603, 0.7113, 0.5376, 0.3213, 0.8427, 0.3305, 0.8497, 0.3285, 0.8515, 0.3419, 0.8679, 0.3482, 0.8757, 0.3396, 0.8812, 0.3353, 0.8721, 0.5883, 0.4423, 0.6078, 0.4575, 0.6085, 0.5052, 0.5892, 0.4971, 0.3355, 0.86, 0.3419, 0.8679, 0.3353, 0.8721, 0.3309, 0.8629, 0.5715, 0.4291, 0.5883, 0.4423, 0.5892, 0.4971, 0.5726, 0.4901, 0.332, 0.8558, 0.3355, 0.86, 0.3309, 0.8629, 0.3286, 0.858, 0.5563, 0.4171, 0.5715, 0.4291, 0.5726, 0.4901, 0.5575, 0.4832, 0.7113, 0.5376, 0.7407, 0.5603, 0.7114, 0.5479, 0.3213, 0.8427, 0.3285, 0.8515, 0.3262, 0.853, 0.5475, 0.4123, 0.5563, 0.4171, 0.5575, 0.4832, 0.5491, 0.4804, 0.6826, 0.5156, 0.7113, 0.5376, 0.7114, 0.5479, 0.6829, 0.536, 0.5404, 0.4075, 0.5475, 0.4123, 0.5491, 0.4804, 0.5423, 0.4772, 0.6554, 0.4945, 0.6826, 0.5156, 0.6829, 0.536, 0.6559, 0.5247, 0.5063, 0.3854, 0.5172, 0.3918, 0.5198, 0.4668, 0.5093, 0.4626, 0.6302, 0.4751, 0.6554, 0.4945, 0.6559, 0.5247, 0.6309, 0.5144, 0.3685, 0.9043, 0.3729, 0.9116, 0.3565, 0.9214, 0.3545, 0.9133, 0.6078, 0.4575, 0.6302, 0.4751, 0.6309, 0.5144, 0.6085, 0.5052, 0.5423, 0.4772, 0.5491, 0.4804, 0.5601, 0.5516, 0.5534, 0.55, 0.6559, 0.5247, 0.6829, 0.536, 0.6856, 0.5573, 0.6599, 0.5563, 0.5093, 0.4626, 0.5198, 0.4668, 0.5315, 0.5446, 0.5216, 0.5424, 0.6309, 0.5144, 0.6559, 0.5247, 0.6599, 0.5563, 0.6363, 0.5556, 0.3545, 0.9133, 0.3565, 0.9214, 0.3388, 0.9274, 0.3393, 0.9193, 0.6085, 0.5052, 0.6309, 0.5144, 0.6363, 0.5556, 0.6154, 0.5552, 0.3353, 0.8721, 0.3396, 0.8812, 0.3303, 0.8852, 0.3281, 0.8752, 0.5892, 0.4971, 0.6085, 0.5052, 0.6154, 0.5552, 0.5973, 0.5548, 0.3309, 0.8629, 0.3353, 0.8721, 0.3281, 0.8752, 0.326, 0.865, 0.5726, 0.4901, 0.5892, 0.4971, 0.5973, 0.5548, 0.5819, 0.5542, 0.3286, 0.858, 0.3309, 0.8629, 0.326, 0.865, 0.3248, 0.8596, 0.5575, 0.4832, 0.5726, 0.4901, 0.5819, 0.5542, 0.5678, 0.5527, 0.7114, 0.5479, 0.7407, 0.5603, 0.7128, 0.5587, 0.3213, 0.8427, 0.3262, 0.853, 0.3237, 0.8541, 0.5491, 0.4804, 0.5575, 0.4832, 0.5678, 0.5527, 0.5601, 0.5516, 0.6829, 0.536, 0.7114, 0.5479, 0.7128, 0.5587, 0.6856, 0.5573, 0.326, 0.865, 0.3281, 0.8752, 0.3207, 0.877, 0.3209, 0.8663, 0.5819, 0.5542, 0.5973, 0.5548, 0.612, 0.6118, 0.5986, 0.6172, 0.3248, 0.8596, 0.326, 0.865, 0.3209, 0.8663, 0.321, 0.8605, 0.5678, 0.5527, 0.5819, 0.5542, 0.5986, 0.6172, 0.5863, 0.6211, 0.7128, 0.5587, 0.7407, 0.5603, 0.7152, 0.5695, 0.3213, 0.8427, 0.3237, 0.8541, 0.3211, 0.8547, 0.5601, 0.5516, 0.5678, 0.5527, 0.5863, 0.6211, 0.579, 0.6215, 0.6856, 0.5573, 0.7128, 0.5587, 0.7152, 0.5695, 0.6904, 0.5788, 0.5534, 0.55, 0.5601, 0.5516, 0.579, 0.6215, 0.5728, 0.6217, 0.6599, 0.5563, 0.6856, 0.5573, 0.6904, 0.5788, 0.6672, 0.5879, 0.5216, 0.5424, 0.5315, 0.5446, 0.552, 0.6218, 0.5424, 0.6219, 0.6363, 0.5556, 0.6599, 0.5563, 0.6672, 0.5879, 0.6461, 0.5967, 0.3393, 0.9193, 0.3388, 0.9274, 0.321, 0.9297, 0.3234, 0.9223, 0.6154, 0.5552, 0.6363, 0.5556, 0.6461, 0.5967, 0.6277, 0.6048, 0.3281, 0.8752, 0.3303, 0.8852, 0.3205, 0.8875, 0.3207, 0.877, 0.5973, 0.5548, 0.6154, 0.5552, 0.6277, 0.6048, 0.612, 0.6118, 0.6672, 0.5879, 0.6904, 0.5788, 0.6972, 0.5994, 0.6774, 0.618, 0.5424, 0.6219, 0.552, 0.6218, 0.5798, 0.6948, 0.5708, 0.6974, 0.6461, 0.5967, 0.6672, 0.5879, 0.6774, 0.618, 0.6597, 0.6355, 0.3234, 0.9223, 0.321, 0.9297, 0.3039, 0.9286, 0.3075, 0.9222, 0.6277, 0.6048, 0.6461, 0.5967, 0.6597, 0.6355, 0.6444, 0.6512, 0.3207, 0.877, 0.3205, 0.8875, 0.3109, 0.888, 0.3132, 0.8774, 0.612, 0.6118, 0.6277, 0.6048, 0.6444, 0.6512, 0.6317, 0.6647, 0.3209, 0.8663, 0.3207, 0.877, 0.3132, 0.8774, 0.3158, 0.8666, 0.5986, 0.6172, 0.612, 0.6118, 0.6317, 0.6647, 0.621, 0.6755, 0.321, 0.8605, 0.3209, 0.8663, 0.3158, 0.8666, 0.3172, 0.8607, 0.5863, 0.6211, 0.5986, 0.6172, 0.621, 0.6755, 0.611, 0.684, 0.7152, 0.5695, 0.7407, 0.5603, 0.7185, 0.58, 0.3213, 0.8427, 0.3211, 0.8547, 0.3185, 0.8549, 0.579, 0.6215, 0.5863, 0.6211, 0.611, 0.684, 0.6043, 0.6863, 0.6904, 0.5788, 0.7152, 0.5695, 0.7185, 0.58, 0.6972, 0.5994, 0.5728, 0.6217, 0.579, 0.6215, 0.6043, 0.6863, 0.5987, 0.6883, 0.621, 0.6755, 0.6317, 0.6647, 0.6548, 0.7112, 0.647, 0.7263, 0.3172, 0.8607, 0.3158, 0.8666, 0.3109, 0.866, 0.3135, 0.8603, 0.611, 0.684, 0.621, 0.6755, 0.647, 0.7263, 0.6396, 0.7385, 0.7185, 0.58, 0.7407, 0.5603, 0.7228, 0.5897, 0.3213, 0.8427, 0.3185, 0.8549, 0.316, 0.8546, 0.6043, 0.6863, 0.611, 0.684, 0.6396, 0.7385, 0.6337, 0.7428, 0.6972, 0.5994, 0.7185, 0.58, 0.7228, 0.5897, 0.7056, 0.6183, 0.5987, 0.6883, 0.6043, 0.6863, 0.6337, 0.7428, 0.629, 0.7468, 0.6774, 0.618, 0.6972, 0.5994, 0.7056, 0.6183, 0.6898, 0.6455, 0.5708, 0.6974, 0.5798, 0.6948, 0.6129, 0.7602, 0.6049, 0.7658, 0.6597, 0.6355, 0.6774, 0.618, 0.6898, 0.6455, 0.676, 0.6705, 0.3075, 0.9222, 0.3039, 0.9286, 0.2879, 0.9246, 0.2922, 0.9189, 0.6444, 0.6512, 0.6597, 0.6355, 0.676, 0.6705, 0.6644, 0.6926, 0.3132, 0.8774, 0.3109, 0.888, 0.3017, 0.8867, 0.3062, 0.8765, 0.6317, 0.6647, 0.6444, 0.6512, 0.6644, 0.6926, 0.6548, 0.7112, 0.3158, 0.8666, 0.3132, 0.8774, 0.3062, 0.8765, 0.3109, 0.866, 0.6049, 0.7658, 0.6129, 0.7602, 0.6493, 0.816, 0.6428, 0.8251, 0.676, 0.6705, 0.6898, 0.6455, 0.704, 0.6694, 0.6943, 0.7006, 0.2922, 0.9189, 0.2879, 0.9246, 0.2736, 0.9179, 0.2782, 0.9128, 0.6644, 0.6926, 0.676, 0.6705, 0.6943, 0.7006, 0.6863, 0.7277, 0.3062, 0.8765, 0.3017, 0.8867, 0.2933, 0.8837, 0.2997, 0.8743, 0.6548, 0.7112, 0.6644, 0.6926, 0.6863, 0.7277, 0.68, 0.7502, 0.3109, 0.866, 0.3062, 0.8765, 0.2997, 0.8743, 0.3065, 0.8645, 0.647, 0.7263, 0.6548, 0.7112, 0.68, 0.7502, 0.6748, 0.7682, 0.3135, 0.8603, 0.3109, 0.866, 0.3065, 0.8645, 0.3101, 0.8591, 0.6396, 0.7385, 0.647, 0.7263, 0.6748, 0.7682, 0.67, 0.7831, 0.7228, 0.5897, 0.7407, 0.5603, 0.7277, 0.5982, 0.3213, 0.8427, 0.316, 0.8546, 0.3138, 0.8538, 0.6337, 0.7428, 0.6396, 0.7385, 0.67, 0.7831, 0.6653, 0.7897, 0.7056, 0.6183, 0.7228, 0.5897, 0.7277, 0.5982, 0.7153, 0.6349, 0.629, 0.7468, 0.6337, 0.7428, 0.6653, 0.7897, 0.6617, 0.7957, 0.6898, 0.6455, 0.7056, 0.6183, 0.7153, 0.6349, 0.704, 0.6694, 0.3101, 0.8591, 0.3065, 0.8645, 0.3026, 0.8621, 0.3072, 0.8574, 0.67, 0.7831, 0.6748, 0.7682, 0.7032, 0.8012, 0.7007, 0.8181, 0.7277, 0.5982, 0.7407, 0.5603, 0.7331, 0.6052, 0.3213, 0.8427, 0.3138, 0.8538, 0.3118, 0.8526, 0.6653, 0.7897, 0.67, 0.7831, 0.7007, 0.8181, 0.6975, 0.8271, 0.7153, 0.6349, 0.7277, 0.5982, 0.7331, 0.6052, 0.7258, 0.6486, 0.6617, 0.7957, 0.6653, 0.7897, 0.6975, 0.8271, 0.6953, 0.8349, 0.704, 0.6694, 0.7153, 0.6349, 0.7258, 0.6486, 0.7193, 0.6889, 0.6428, 0.8251, 0.6493, 0.816, 0.6877, 0.8619, 0.6832, 0.8747, 0.6943, 0.7006, 0.704, 0.6694, 0.7193, 0.6889, 0.7138, 0.725, 0.2782, 0.9128, 0.2736, 0.9179, 0.2614, 0.9088, 0.266, 0.9042, 0.6863, 0.7277, 0.6943, 0.7006, 0.7138, 0.725, 0.7094, 0.7558, 0.2997, 0.8743, 0.2933, 0.8837, 0.286, 0.8792, 0.2941, 0.8709, 0.68, 0.7502, 0.6863, 0.7277, 0.7094, 0.7558, 0.7059, 0.7811, 0.3065, 0.8645, 0.2997, 0.8743, 0.2941, 0.8709, 0.3026, 0.8621, 0.6748, 0.7682, 0.68, 0.7502, 0.7059, 0.7811, 0.7032, 0.8012, 0.7138, 0.725, 0.7193, 0.6889, 0.7353, 0.7036, 0.734, 0.7433, 0.266, 0.9042, 0.2614, 0.9088, 0.2511, 0.898, 0.2559, 0.8934, 0.7094, 0.7558, 0.7138, 0.725, 0.734, 0.7433, 0.733, 0.777, 0.2941, 0.8709, 0.286, 0.8792, 0.2802, 0.8733, 0.2896, 0.8664, 0.7059, 0.7811, 0.7094, 0.7558, 0.733, 0.777, 0.7322, 0.8044, 0.3026, 0.8621, 0.2941, 0.8709, 0.2896, 0.8664, 0.2994, 0.8591, 0.7032, 0.8012, 0.7059, 0.7811, 0.7322, 0.8044, 0.7317, 0.826, 0.3072, 0.8574, 0.3026, 0.8621, 0.2994, 0.8591, 0.3048, 0.8551, 0.7007, 0.8181, 0.7032, 0.8012, 0.7317, 0.826, 0.7313, 0.8443, 0.7331, 0.6052, 0.7407, 0.5603, 0.7388, 0.6106, 0.3213, 0.8427, 0.3118, 0.8526, 0.3102, 0.851, 0.6975, 0.8271, 0.7007, 0.8181, 0.7313, 0.8443, 0.7299, 0.8555, 0.7258, 0.6486, 0.7331, 0.6052, 0.7388, 0.6106, 0.7369, 0.6589, 0.6953, 0.8349, 0.6975, 0.8271, 0.7299, 0.8555, 0.7293, 0.8649, 0.7193, 0.6889, 0.7258, 0.6486, 0.7369, 0.6589, 0.7353, 0.7036, 0.6832, 0.8747, 0.6877, 0.8619, 0.7271, 0.8978, 0.7254, 0.9141, 0.7313, 0.8443, 0.7317, 0.826, 0.7601, 0.8426, 0.7616, 0.8619, 0.7388, 0.6106, 0.7407, 0.5603, 0.7445, 0.614, 0.3213, 0.8427, 0.3102, 0.851, 0.309, 0.8491, 0.7299, 0.8555, 0.7313, 0.8443, 0.7616, 0.8619, 0.7625, 0.8753, 0.7369, 0.6589, 0.7388, 0.6106, 0.7445, 0.614, 0.7481, 0.6656, 0.7293, 0.8649, 0.7299, 0.8555, 0.7625, 0.8753, 0.7636, 0.8859, 0.7353, 0.7036, 0.7369, 0.6589, 0.7481, 0.6656, 0.7514, 0.7132, 0.7254, 0.9141, 0.7271, 0.8978, 0.7673, 0.9232, 0.769, 0.9424, 0.734, 0.7433, 0.7353, 0.7036, 0.7514, 0.7132, 0.7542, 0.7553, 0.2559, 0.8934, 0.2511, 0.898, 0.243, 0.8851, 0.2482, 0.8807, 0.733, 0.777, 0.734, 0.7433, 0.7542, 0.7553, 0.7566, 0.7909, 0.2896, 0.8664, 0.2802, 0.8733, 0.2759, 0.8663, 0.2863, 0.861, 0.7322, 0.8044, 0.733, 0.777, 0.7566, 0.7909, 0.7585, 0.8198, 0.2994, 0.8591, 0.2896, 0.8664, 0.2863, 0.861, 0.2971, 0.8554, 0.7317, 0.826, 0.7322, 0.8044, 0.7585, 0.8198, 0.7601, 0.8426, 0.3048, 0.8551, 0.2994, 0.8591, 0.2971, 0.8554, 0.3031, 0.8523, 0.2482, 0.8807, 0.243, 0.8851, 0.2375, 0.8704, 0.2433, 0.8665, 0.7566, 0.7909, 0.7542, 0.7553, 0.7741, 0.7607, 0.7799, 0.7976, 0.2863, 0.861, 0.2759, 0.8663, 0.2733, 0.8585, 0.2843, 0.855, 0.7585, 0.8198, 0.7566, 0.7909, 0.7799, 0.7976, 0.7845, 0.8277, 0.2971, 0.8554, 0.2863, 0.861, 0.2843, 0.855, 0.2958, 0.8512, 0.7601, 0.8426, 0.7585, 0.8198, 0.7845, 0.8277, 0.7883, 0.8517, 0.3031, 0.8523, 0.2971, 0.8554, 0.2958, 0.8512, 0.302, 0.8491, 0.7616, 0.8619, 0.7601, 0.8426, 0.7883, 0.8517, 0.792, 0.8722, 0.7445, 0.614, 0.7407, 0.5603, 0.7501, 0.6154, 0.3213, 0.8427, 0.309, 0.8491, 0.3083, 0.847, 0.7625, 0.8753, 0.7616, 0.8619, 0.792, 0.8722, 0.7951, 0.8863, 0.7481, 0.6656, 0.7445, 0.614, 0.7501, 0.6154, 0.7591, 0.6684, 0.7636, 0.8859, 0.7625, 0.8753, 0.7951, 0.8863, 0.7978, 0.8973, 0.7514, 0.7132, 0.7481, 0.6656, 0.7591, 0.6684, 0.7672, 0.7173, 0.769, 0.9424, 0.7673, 0.9232, 0.8071, 0.9357, 0.812, 0.9555, 0.7542, 0.7553, 0.7514, 0.7132, 0.7672, 0.7173, 0.7741, 0.7607, 0.3213, 0.8427, 0.3083, 0.847, 0.3081, 0.8447, 0.7951, 0.8863, 0.792, 0.8722, 0.822, 0.8742, 0.8269, 0.8874, 0.7591, 0.6684, 0.7501, 0.6154, 0.7554, 0.6147, 0.7694, 0.6671, 0.7978, 0.8973, 0.7951, 0.8863, 0.8269, 0.8874, 0.8309, 0.8981, 0.7672, 0.7173, 0.7591, 0.6684, 0.7694, 0.6671, 0.7821, 0.7158, 0.812, 0.9555, 0.8071, 0.9357, 0.8453, 0.9356, 0.8529, 0.9549, 0.7741, 0.7607, 0.7672, 0.7173, 0.7821, 0.7158, 0.7932, 0.7593, 0.2433, 0.8665, 0.2375, 0.8704, 0.2346, 0.8545, 0.2412, 0.8515, 0.7799, 0.7976, 0.7741, 0.7607, 0.7932, 0.7593, 0.8025, 0.7967, 0.2843, 0.855, 0.2733, 0.8585, 0.2725, 0.8501, 0.2837, 0.8485, 0.7845, 0.8277, 0.7799, 0.7976, 0.8025, 0.7967, 0.81, 0.8275, 0.2958, 0.8512, 0.2843, 0.855, 0.2837, 0.8485, 0.2953, 0.8467, 0.7883, 0.8517, 0.7845, 0.8277, 0.81, 0.8275, 0.8162, 0.8526, 0.302, 0.8491, 0.2958, 0.8512, 0.2953, 0.8467, 0.3017, 0.8457, 0.792, 0.8722, 0.7883, 0.8517, 0.8162, 0.8526, 0.822, 0.8742, 0.7501, 0.6154, 0.7407, 0.5603, 0.7554, 0.6147, 0.3083, 0.847, 0.302, 0.8491, 0.3017, 0.8457, 0.3081, 0.8447, 0.309, 0.8491, 0.3031, 0.8523, 0.302, 0.8491, 0.3083, 0.847, 0.3102, 0.851, 0.3048, 0.8551, 0.3031, 0.8523, 0.309, 0.8491, 0.3118, 0.8526, 0.3072, 0.8574, 0.3048, 0.8551, 0.3102, 0.851, 0.3138, 0.8538, 0.3101, 0.8591, 0.3072, 0.8574, 0.3118, 0.8526, 0.316, 0.8546, 0.3135, 0.8603, 0.3101, 0.8591, 0.3138, 0.8538, 0.3185, 0.8549, 0.3172, 0.8607, 0.3135, 0.8603, 0.316, 0.8546, 0.3211, 0.8547, 0.321, 0.8605, 0.3172, 0.8607, 0.3185, 0.8549, 0.3237, 0.8541, 0.3248, 0.8596, 0.321, 0.8605, 0.3211, 0.8547, 0.3262, 0.853, 0.3286, 0.858, 0.3248, 0.8596, 0.3237, 0.8541, 0.3285, 0.8515, 0.332, 0.8558, 0.3286, 0.858, 0.3262, 0.853, 0.3305, 0.8497, 0.335, 0.8531, 0.332, 0.8558, 0.3285, 0.8515, 0.3322, 0.8476, 0.3375, 0.85, 0.335, 0.8531, 0.3305, 0.8497, 0.3335, 0.8454, 0.3393, 0.8467, 0.3375, 0.85, 0.3322, 0.8476, 0.3343, 0.843, 0.3405, 0.8432, 0.3393, 0.8467, 0.3335, 0.8454, 0.3346, 0.8406, 0.3409, 0.8396, 0.3405, 0.8432, 0.3343, 0.843, 0.3344, 0.8383, 0.3406, 0.8362, 0.3409, 0.8396, 0.3346, 0.8406, 0.3337, 0.8362, 0.3396, 0.8331, 0.3406, 0.8362, 0.3344, 0.8383, 0.3325, 0.8343, 0.3378, 0.8303, 0.3396, 0.8331, 0.3337, 0.8362, 0.3309, 0.8327, 0.3354, 0.8279, 0.3378, 0.8303, 0.3325, 0.8343, 0.3289, 0.8315, 0.3325, 0.8262, 0.3354, 0.8279, 0.3309, 0.8327, 0.3266, 0.8308, 0.3291, 0.825, 0.3325, 0.8262, 0.3289, 0.8315, 0.3241, 0.8305, 0.3255, 0.8246, 0.3291, 0.825, 0.3266, 0.8308, 0.3215, 0.8306, 0.3216, 0.8248, 0.3255, 0.8246, 0.3241, 0.8305, 0.3189, 0.8313, 0.3178, 0.8258, 0.3216, 0.8248, 0.3215, 0.8306, 0.3164, 0.8323, 0.3141, 0.8274, 0.3178, 0.8258, 0.3189, 0.8313, 0.3141, 0.8338, 0.3107, 0.8295, 0.3141, 0.8274, 0.3164, 0.8323, 0.3121, 0.8356, 0.3076, 0.8322, 0.3107, 0.8295, 0.3141, 0.8338, 0.3104, 0.8377, 0.3052, 0.8353, 0.3076, 0.8322, 0.3121, 0.8356, 0.3091, 0.8399, 0.3033, 0.8387, 0.3052, 0.8353, 0.3104, 0.8377, 0.3084, 0.8423, 0.3021, 0.8422, 0.3033, 0.8387, 0.3091, 0.8399, 0.3081, 0.8447, 0.3017, 0.8457, 0.3021, 0.8422, 0.3084, 0.8423, 0.2733, 0.8585, 0.2581, 0.8615, 0.2566, 0.8501, 0.2725, 0.8501, 0.2759, 0.8663, 0.2618, 0.8722, 0.2581, 0.8615, 0.2733, 0.8585, 0.2802, 0.8733, 0.2677, 0.882, 0.2618, 0.8722, 0.2759, 0.8663, 0.286, 0.8792, 0.2757, 0.8906, 0.2677, 0.882, 0.2802, 0.8733, 0.2933, 0.8837, 0.2857, 0.8973, 0.2757, 0.8906, 0.286, 0.8792, 0.3017, 0.8867, 0.2971, 0.902, 0.2857, 0.8973, 0.2933, 0.8837, 0.3109, 0.888, 0.3097, 0.9043, 0.2971, 0.902, 0.3017, 0.8867, 0.3205, 0.8875, 0.3228, 0.9041, 0.3097, 0.9043, 0.3109, 0.888, 0.3303, 0.8852, 0.3358, 0.9015, 0.3228, 0.9041, 0.3205, 0.8875, 0.3396, 0.8812, 0.3482, 0.8964, 0.3358, 0.9015, 0.3303, 0.8852, 0.3482, 0.8757, 0.3594, 0.8891, 0.3482, 0.8964, 0.3396, 0.8812, 0.3557, 0.8688, 0.369, 0.88, 0.3594, 0.8891, 0.3482, 0.8757, 0.3618, 0.8611, 0.3765, 0.8696, 0.369, 0.88, 0.3557, 0.8688, 0.3663, 0.8527, 0.3821, 0.8585, 0.3765, 0.8696, 0.3618, 0.8611, 0.3691, 0.8439, 0.3853, 0.8469, 0.3821, 0.8585, 0.3663, 0.8527, 0.3701, 0.8352, 0.3861, 0.8352, 0.3853, 0.8469, 0.3691, 0.8439, 0.3693, 0.8268, 0.3846, 0.8238, 0.3861, 0.8352, 0.3701, 0.8352, 0.3667, 0.819, 0.3808, 0.8131, 0.3846, 0.8238, 0.3693, 0.8268, 0.3625, 0.812, 0.3749, 0.8033, 0.3808, 0.8131, 0.3667, 0.819, 0.3566, 0.8061, 0.3669, 0.7947, 0.3749, 0.8033, 0.3625, 0.812, 0.3494, 0.8016, 0.357, 0.788, 0.3669, 0.7947, 0.3566, 0.8061, 0.341, 0.7986, 0.3455, 0.7833, 0.357, 0.788, 0.3494, 0.8016, 0.3318, 0.7973, 0.3329, 0.781, 0.3455, 0.7833, 0.341, 0.7986, 0.3221, 0.7978, 0.3198, 0.7812, 0.3329, 0.781, 0.3318, 0.7973, 0.3124, 0.8001, 0.3068, 0.7839, 0.3198, 0.7812, 0.3221, 0.7978, 0.303, 0.8041, 0.2944, 0.789, 0.3068, 0.7839, 0.3124, 0.8001, 0.2944, 0.8096, 0.2832, 0.7962, 0.2944, 0.789, 0.303, 0.8041, 0.2869, 0.8165, 0.2736, 0.8053, 0.2832, 0.7962, 0.2944, 0.8096, 0.2808, 0.8243, 0.2661, 0.8157, 0.2736, 0.8053, 0.2869, 0.8165, 0.2763, 0.8327, 0.2606, 0.8268, 0.2661, 0.8157, 0.2808, 0.8243, 0.2735, 0.8414, 0.2574, 0.8384, 0.2606, 0.8268, 0.2763, 0.8327, 0.2725, 0.8501, 0.2566, 0.8501, 0.2574, 0.8384, 0.2735, 0.8414, 0.8071, 0.9357, 0.8006, 0.9091, 0.8352, 0.9097, 0.8453, 0.9356, 0.7673, 0.9232, 0.7647, 0.8973, 0.8006, 0.9091, 0.8071, 0.9357, 0.7271, 0.8978, 0.7287, 0.875, 0.7647, 0.8973, 0.7673, 0.9232, 0.6877, 0.8619, 0.693, 0.8432, 0.7287, 0.875, 0.7271, 0.8978, 0.6493, 0.816, 0.6579, 0.802, 0.693, 0.8432, 0.6877, 0.8619, 0.6129, 0.7602, 0.624, 0.751, 0.6579, 0.802, 0.6493, 0.816, 0.5798, 0.6948, 0.5928, 0.6904, 0.624, 0.751, 0.6129, 0.7602, 0.552, 0.6218, 0.5662, 0.6218, 0.5928, 0.6904, 0.5798, 0.6948, 0.5315, 0.5446, 0.5465, 0.5483, 0.5662, 0.6218, 0.552, 0.6218, 0.5198, 0.4668, 0.5351, 0.4739, 0.5465, 0.5483, 0.5315, 0.5446, 0.5172, 0.3918, 0.5331, 0.4025, 0.5351, 0.4739, 0.5198, 0.4668, 0.5249, 0.3243, 0.5408, 0.3386, 0.5331, 0.4025, 0.5172, 0.3918, 0.5422, 0.2681, 0.5576, 0.286, 0.5408, 0.3386, 0.5249, 0.3243, 0.5675, 0.2255, 0.5819, 0.2467, 0.5576, 0.286, 0.5422, 0.2681, 0.599, 0.1974, 0.6116, 0.2215, 0.5819, 0.2467, 0.5675, 0.2255, 0.6348, 0.1836, 0.6448, 0.2097, 0.6116, 0.2215, 0.599, 0.1974, 0.6734, 0.1834, 0.68, 0.2103, 0.6448, 0.2097, 0.6348, 0.1836, 0.7136, 0.196, 0.7163, 0.2221, 0.68, 0.2103, 0.6734, 0.1834, 0.7542, 0.2216, 0.7526, 0.2445, 0.7163, 0.2221, 0.7136, 0.196, 0.7939, 0.2578, 0.7885, 0.2765, 0.7526, 0.2445, 0.7542, 0.2216, 0.8324, 0.304, 0.8238, 0.318, 0.7885, 0.2765, 0.7939, 0.2578, 0.8689, 0.3601, 0.8577, 0.3693, 0.8238, 0.318, 0.8324, 0.304, 0.9021, 0.4257, 0.889, 0.4301, 0.8577, 0.3693, 0.8689, 0.3601, 0.9299, 0.4989, 0.9156, 0.499, 0.889, 0.4301, 0.9021, 0.4257, 0.9503, 0.5764, 0.9353, 0.5726, 0.9156, 0.499, 0.9299, 0.4989, 0.9619, 0.6542, 0.9466, 0.6471, 0.9353, 0.5726, 0.9503, 0.5764, 0.9643, 0.7292, 0.9485, 0.7184, 0.9466, 0.6471, 0.9619, 0.6542, 0.9565, 0.7965, 0.9406, 0.7821, 0.9485, 0.7184, 0.9643, 0.7292, 0.9391, 0.8524, 0.9238, 0.8345, 0.9406, 0.7821, 0.9565, 0.7965, 0.9138, 0.8945, 0.8997, 0.8733, 0.9238, 0.8345, 0.9391, 0.8524, 0.05043, 0.7982, 0.0489, 0.9014, 0.01474, 0.9021, 0.02003, 0.7979, 0.8453, 0.9356, 0.8352, 0.9097, 0.8537, 0.9076, 0.8627, 0.9305, 0.2581, 0.8615, 0.2467, 0.8665, 0.2447, 0.8527, 0.2566, 0.8501, 0.2618, 0.8722, 0.2512, 0.8793, 0.2467, 0.8665, 0.2581, 0.8615, 0.2677, 0.882, 0.2581, 0.8908, 0.2512, 0.8793, 0.2618, 0.8722, 0.2757, 0.8906, 0.2673, 0.9007, 0.2581, 0.8908, 0.2677, 0.882, 0.2857, 0.8973, 0.2785, 0.9088, 0.2673, 0.9007, 0.2757, 0.8906, 0.2971, 0.902, 0.2917, 0.9145, 0.2785, 0.9088, 0.2857, 0.8973, 0.3097, 0.9043, 0.3064, 0.9174, 0.2917, 0.9145, 0.2971, 0.902, 0.3228, 0.9041, 0.3218, 0.9174, 0.3064, 0.9174, 0.3097, 0.9043, 0.3358, 0.9015, 0.3372, 0.9143, 0.3218, 0.9174, 0.3228, 0.9041, 0.3482, 0.8964, 0.3522, 0.9083, 0.3372, 0.9143, 0.3358, 0.9015, 0.3594, 0.8891, 0.3659, 0.8996, 0.3522, 0.9083, 0.3482, 0.8964, 0.369, 0.88, 0.3776, 0.8885, 0.3659, 0.8996, 0.3594, 0.8891, 0.3765, 0.8696, 0.3871, 0.8756, 0.3776, 0.8885, 0.369, 0.88, 0.3821, 0.8585, 0.3936, 0.8615, 0.3871, 0.8756, 0.3765, 0.8696, 0.3853, 0.8469, 0.3972, 0.847, 0.3936, 0.8615, 0.3821, 0.8585, 0.3861, 0.8352, 0.398, 0.8326, 0.3972, 0.847, 0.3853, 0.8469, 0.3846, 0.8238, 0.396, 0.8188, 0.398, 0.8326, 0.3861, 0.8352, 0.3808, 0.8131, 0.3914, 0.806, 0.396, 0.8188, 0.3846, 0.8238, 0.3749, 0.8033, 0.3845, 0.7945, 0.3914, 0.806, 0.3808, 0.8131, 0.3669, 0.7947, 0.3754, 0.7846, 0.3845, 0.7945, 0.3749, 0.8033, 0.357, 0.788, 0.3641, 0.7765, 0.3754, 0.7846, 0.3669, 0.7947, 0.3455, 0.7833, 0.3509, 0.7708, 0.3641, 0.7765, 0.357, 0.788, 0.3329, 0.781, 0.3363, 0.7679, 0.3509, 0.7708, 0.3455, 0.7833, 0.3198, 0.7812, 0.3209, 0.768, 0.3363, 0.7679, 0.3329, 0.781, 0.3068, 0.7839, 0.3054, 0.771, 0.3209, 0.768, 0.3198, 0.7812, 0.2944, 0.789, 0.2905, 0.777, 0.3054, 0.771, 0.3068, 0.7839, 0.2832, 0.7962, 0.2768, 0.7857, 0.2905, 0.777, 0.2944, 0.789, 0.2736, 0.8053, 0.265, 0.7969, 0.2768, 0.7857, 0.2832, 0.7962, 0.2661, 0.8157, 0.2555, 0.8097, 0.265, 0.7969, 0.2736, 0.8053, 0.2606, 0.8268, 0.249, 0.8238, 0.2555, 0.8097, 0.2661, 0.8157, 0.2574, 0.8384, 0.2454, 0.8383, 0.249, 0.8238, 0.2606, 0.8268, 0.2566, 0.8501, 0.2447, 0.8527, 0.2454, 0.8383, 0.2574, 0.8384, 0.2467, 0.8665, 0.2433, 0.8665, 0.2412, 0.8515, 0.2447, 0.8527, 0.2512, 0.8793, 0.2482, 0.8807, 0.2433, 0.8665, 0.2467, 0.8665, 0.2581, 0.8908, 0.2559, 0.8934, 0.2482, 0.8807, 0.2512, 0.8793, 0.2673, 0.9007, 0.266, 0.9042, 0.2559, 0.8934, 0.2581, 0.8908, 0.2785, 0.9088, 0.2782, 0.9128, 0.266, 0.9042, 0.2673, 0.9007, 0.2917, 0.9145, 0.2922, 0.9189, 0.2782, 0.9128, 0.2785, 0.9088, 0.3064, 0.9174, 0.3075, 0.9222, 0.2922, 0.9189, 0.2917, 0.9145, 0.3218, 0.9174, 0.3234, 0.9223, 0.3075, 0.9222, 0.3064, 0.9174, 0.3372, 0.9143, 0.3393, 0.9193, 0.3234, 0.9223, 0.3218, 0.9174, 0.3522, 0.9083, 0.3545, 0.9133, 0.3393, 0.9193, 0.3372, 0.9143, 0.3659, 0.8996, 0.3685, 0.9043, 0.3545, 0.9133, 0.3522, 0.9083, 0.3776, 0.8885, 0.3805, 0.8928, 0.3685, 0.9043, 0.3659, 0.8996, 0.3871, 0.8756, 0.3901, 0.8794, 0.3805, 0.8928, 0.3776, 0.8885, 0.3936, 0.8615, 0.3968, 0.8646, 0.3901, 0.8794, 0.3871, 0.8756, 0.3972, 0.847, 0.4006, 0.8493, 0.3968, 0.8646, 0.3936, 0.8615, 0.398, 0.8326, 0.4014, 0.8338, 0.4006, 0.8493, 0.3972, 0.847, 0.396, 0.8188, 0.3994, 0.8188, 0.4014, 0.8338, 0.398, 0.8326, 0.3914, 0.806, 0.3945, 0.8046, 0.3994, 0.8188, 0.396, 0.8188, 0.3845, 0.7945, 0.3867, 0.7919, 0.3945, 0.8046, 0.3914, 0.806, 0.3754, 0.7846, 0.3766, 0.7811, 0.3867, 0.7919, 0.3845, 0.7945, 0.3641, 0.7765, 0.3644, 0.7725, 0.3766, 0.7811, 0.3754, 0.7846, 0.3509, 0.7708, 0.3504, 0.7664, 0.3644, 0.7725, 0.3641, 0.7765, 0.3363, 0.7679, 0.3352, 0.7632, 0.3504, 0.7664, 0.3509, 0.7708, 0.3209, 0.768, 0.3193, 0.763, 0.3352, 0.7632, 0.3363, 0.7679, 0.3054, 0.771, 0.3034, 0.766, 0.3193, 0.763, 0.3209, 0.768, 0.2905, 0.777, 0.2881, 0.772, 0.3034, 0.766, 0.3054, 0.771, 0.2768, 0.7857, 0.2742, 0.781, 0.2881, 0.772, 0.2905, 0.777, 0.265, 0.7969, 0.2622, 0.7925, 0.2742, 0.781, 0.2768, 0.7857, 0.2555, 0.8097, 0.2525, 0.8059, 0.2622, 0.7925, 0.265, 0.7969, 0.249, 0.8238, 0.2458, 0.8207, 0.2525, 0.8059, 0.2555, 0.8097, 0.2454, 0.8383, 0.2421, 0.8361, 0.2458, 0.8207, 0.249, 0.8238, 0.2447, 0.8527, 0.2412, 0.8515, 0.2421, 0.8361, 0.2454, 0.8383, 0.8136, 0.962, 0.812, 0.9555, 0.8529, 0.9549, 0.8553, 0.961, 0.7695, 0.9486, 0.769, 0.9424, 0.812, 0.9555, 0.8136, 0.962, 0.7248, 0.9193, 0.7254, 0.9141, 0.769, 0.9424, 0.7695, 0.9486, 0.6817, 0.8788, 0.6832, 0.8747, 0.7254, 0.9141, 0.7248, 0.9193, 0.6406, 0.828, 0.6428, 0.8251, 0.6832, 0.8747, 0.6817, 0.8788, 0.6023, 0.7676, 0.6049, 0.7658, 0.6428, 0.8251, 0.6406, 0.828, 0.5679, 0.6982, 0.5708, 0.6974, 0.6049, 0.7658, 0.6023, 0.7676, 0.5393, 0.6218, 0.5424, 0.6219, 0.5708, 0.6974, 0.5679, 0.6982, 0.5184, 0.5417, 0.5216, 0.5424, 0.5424, 0.6219, 0.5393, 0.6218, 0.506, 0.4613, 0.5093, 0.4626, 0.5216, 0.5424, 0.5184, 0.5417, 0.5028, 0.3834, 0.5063, 0.3854, 0.5093, 0.4626, 0.506, 0.4613, 0.5101, 0.3124, 0.5137, 0.3152, 0.5063, 0.3854, 0.5028, 0.3834, 0.5274, 0.2523, 0.531, 0.2561, 0.5137, 0.3152, 0.5101, 0.3124, 0.5533, 0.2059, 0.5568, 0.2106, 0.531, 0.2561, 0.5274, 0.2523, 0.5864, 0.1744, 0.5894, 0.1799, 0.5568, 0.2106, 0.5533, 0.2059, 0.6247, 0.1581, 0.6272, 0.1643, 0.5894, 0.1799, 0.5864, 0.1744, 0.6668, 0.1568, 0.6684, 0.1633, 0.6272, 0.1643, 0.6247, 0.1581, 0.7114, 0.1703, 0.712, 0.1766, 0.6684, 0.1633, 0.6668, 0.1568, 0.7565, 0.1999, 0.7559, 0.2052, 0.712, 0.1766, 0.7114, 0.1703, 0.7999, 0.2408, 0.7984, 0.2449, 0.7559, 0.2052, 0.7565, 0.1999, 0.8412, 0.292, 0.839, 0.2949, 0.7984, 0.2449, 0.7999, 0.2408, 0.8796, 0.3528, 0.877, 0.3545, 0.839, 0.2949, 0.8412, 0.292, 0.914, 0.4224, 0.9111, 0.4232, 0.877, 0.3545, 0.8796, 0.3528, 0.9426, 0.499, 0.9395, 0.499, 0.9111, 0.4232, 0.914, 0.4224, 0.9634, 0.5793, 0.9602, 0.5786, 0.9395, 0.499, 0.9426, 0.499, 0.9757, 0.6598, 0.9724, 0.6585, 0.9602, 0.5786, 0.9634, 0.5793, 0.9787, 0.7376, 0.9752, 0.7356, 0.9724, 0.6585, 0.9757, 0.6598, 0.9713, 0.8085, 0.9677, 0.8056, 0.9752, 0.7356, 0.9787, 0.7376, 0.9539, 0.8682, 0.9503, 0.8644, 0.9677, 0.8056, 0.9713, 0.8085, 0.9278, 0.9141, 0.9244, 0.9094, 0.9503, 0.8644, 0.9539, 0.8682, 0.2521, 0.3146, 0.2549, 0.3138, 0.2564, 0.3515, 0.2536, 0.3522, 0.2605, 0.3128, 0.2633, 0.3122, 0.2647, 0.3489, 0.2619, 0.3494, 0.8006, 0.9091, 0.7978, 0.8973, 0.8309, 0.8981, 0.8352, 0.9097, 0.7647, 0.8973, 0.7636, 0.8859, 0.7978, 0.8973, 0.8006, 0.9091, 0.7287, 0.875, 0.7293, 0.8649, 0.7636, 0.8859, 0.7647, 0.8973, 0.693, 0.8432, 0.6953, 0.8349, 0.7293, 0.8649, 0.7287, 0.875, 0.6579, 0.802, 0.6617, 0.7957, 0.6953, 0.8349, 0.693, 0.8432, 0.624, 0.751, 0.629, 0.7468, 0.6617, 0.7957, 0.6579, 0.802, 0.5928, 0.6904, 0.5987, 0.6883, 0.629, 0.7468, 0.624, 0.751, 0.5662, 0.6218, 0.5728, 0.6217, 0.5987, 0.6883, 0.5928, 0.6904, 0.5465, 0.5483, 0.5534, 0.55, 0.5728, 0.6217, 0.5662, 0.6218, 0.5351, 0.4739, 0.5423, 0.4772, 0.5534, 0.55, 0.5465, 0.5483, 0.5331, 0.4025, 0.5404, 0.4075, 0.5423, 0.4772, 0.5351, 0.4739, 0.5408, 0.3386, 0.5482, 0.3453, 0.5404, 0.4075, 0.5331, 0.4025, 0.5576, 0.286, 0.5647, 0.2943, 0.5482, 0.3453, 0.5408, 0.3386, 0.5819, 0.2467, 0.5884, 0.2565, 0.5647, 0.2943, 0.5576, 0.286, 0.6116, 0.2215, 0.6173, 0.2325, 0.5884, 0.2565, 0.5819, 0.2467, 0.6448, 0.2097, 0.6493, 0.2215, 0.6173, 0.2325, 0.6116, 0.2215, 0.68, 0.2103, 0.683, 0.2223, 0.6493, 0.2215, 0.6448, 0.2097, 0.7163, 0.2221, 0.7174, 0.2337, 0.683, 0.2223, 0.68, 0.2103, 0.7526, 0.2445, 0.752, 0.2547, 0.7174, 0.2337, 0.7163, 0.2221, 0.7885, 0.2765, 0.7862, 0.2849, 0.752, 0.2547, 0.7526, 0.2445, 0.8238, 0.318, 0.82, 0.3244, 0.7862, 0.2849, 0.7885, 0.2765, 0.8577, 0.3693, 0.8527, 0.3735, 0.82, 0.3244, 0.8238, 0.318, 0.889, 0.4301, 0.8831, 0.4322, 0.8527, 0.3735, 0.8577, 0.3693, 0.9156, 0.499, 0.909, 0.4991, 0.8831, 0.4322, 0.889, 0.4301, 0.9353, 0.5726, 0.9283, 0.5709, 0.909, 0.4991, 0.9156, 0.499, 0.9466, 0.6471, 0.9394, 0.6437, 0.9283, 0.5709, 0.9353, 0.5726, 0.9485, 0.7184, 0.9411, 0.7134, 0.9394, 0.6437, 0.9466, 0.6471, 0.9406, 0.7821, 0.9333, 0.7755, 0.9411, 0.7134, 0.9485, 0.7184, 0.9238, 0.8345, 0.9167, 0.8263, 0.9333, 0.7755, 0.9406, 0.7821, 0.8997, 0.8733, 0.8932, 0.8637, 0.9167, 0.8263, 0.9238, 0.8345, 0.0489, 0.9014, 0.04992, 0.9431, 0.01467, 0.9439, 0.01474, 0.9021, 0.8352, 0.9097, 0.8309, 0.8981, 0.8498, 0.8946, 0.8537, 0.9076, 0.8756, 0.9471, 0.8725, 0.9411, 0.8869, 0.9346, 0.8903, 0.9401, 0.1025, 0.8987, 0.1016, 0.9424, 0.04992, 0.9431, 0.0489, 0.9014, 0.1016, 0.9424, 0.07916, 0.9801, 0.04902, 0.9785, 0.04992, 0.9431, 0.1021, 0.8043, 0.1025, 0.8987, 0.0489, 0.9014, 0.05043, 0.7982, 0.8778, 0.8944, 0.8709, 0.8847, 0.8727, 0.8831, 0.8801, 0.8935, 0.8709, 0.8847, 0.8628, 0.8786, 0.8624, 0.8757, 0.8631, 0.8756, 0.8727, 0.8831, 0.8896, 0.9147, 0.8778, 0.8944, 0.8801, 0.8935, 0.8922, 0.9141, 0.8985, 0.9338, 0.8952, 0.9292, 0.8896, 0.9147, 0.8922, 0.9141, 0.8999, 0.9325, 0.03859, 0.7591, 0.05149, 0.7588, 0.05043, 0.7982, 0.02003, 0.7979, 0.05149, 0.7588, 0.08113, 0.7601, 0.1021, 0.8043, 0.05043, 0.7982, 0.874, 0.9476, 0.8629, 0.9304, 0.8639, 0.928, 0.8725, 0.9411, 0.8756, 0.9471, 0.8538, 0.9076, 0.8499, 0.8947, 0.8515, 0.894, 0.8553, 0.9059, 0.8499, 0.8947, 0.8491, 0.8821, 0.8496, 0.8815, 0.8509, 0.8843, 0.8515, 0.894, 0.8629, 0.9304, 0.8538, 0.9076, 0.8553, 0.9059, 0.8639, 0.928, 0.8802, 0.8933, 0.8727, 0.8829, 0.8932, 0.8637, 0.8997, 0.8733, 0.8727, 0.8829, 0.8631, 0.8756, 0.8872, 0.8548, 0.8932, 0.8637, 0.8923, 0.9139, 0.8802, 0.8933, 0.8997, 0.8733, 0.9138, 0.8945, 0.8999, 0.9325, 0.8923, 0.9139, 0.9138, 0.8945, 0.9244, 0.9094, 0.8628, 0.8786, 0.8583, 0.8799, 0.8576, 0.8769, 0.8624, 0.8757, 0.8583, 0.8799, 0.8509, 0.8843, 0.8496, 0.8815, 0.8576, 0.8769, 0.3285, 0.2679, 0.3309, 0.2651, 0.3378, 0.3007, 0.3353, 0.3035, 0.3355, 0.261, 0.3379, 0.2581, 0.3449, 0.2943, 0.3425, 0.2971, 0.2173, 0.4664, 0.2195, 0.468, 0.2199, 0.5057, 0.2173, 0.5061, 0.3256, 0.4227, 0.3277, 0.4191, 0.3371, 0.4525, 0.3349, 0.456, 0.2246, 0.4673, 0.2272, 0.4669, 0.2272, 0.5059, 0.2246, 0.5061, 0.1616, 0.3201, 0.1654, 0.3198, 0.1654, 0.3578, 0.1616, 0.3578, 0.1947, 0.3202, 0.1985, 0.3201, 0.1985, 0.3569, 0.1948, 0.3568, 0.1839, 0.3204, 0.1877, 0.3204, 0.1877, 0.3559, 0.1839, 0.3557, 0.151, 0.3204, 0.1548, 0.3205, 0.1548, 0.3549, 0.151, 0.3546, 0.09826, 0.3296, 0.09204, 0.3268, 0.1007, 0.2882, 0.1061, 0.2928, 0.03292, 0.2813, 0.01938, 0.2628, 0.04112, 0.2273, 0.05169, 0.2444, 0.2379, 0.3526, 0.2352, 0.3523, 0.2351, 0.3187, 0.2378, 0.319, 0.2155, 0.3553, 0.2128, 0.3551, 0.2127, 0.3207, 0.2155, 0.321, 0.2891, 0.3017, 0.2917, 0.3, 0.296, 0.3341, 0.2934, 0.3358, 0.2678, 0.3488, 0.265, 0.3494, 0.2637, 0.3128, 0.2664, 0.3122, 0.314, 0.2823, 0.3165, 0.2795, 0.3232, 0.3142, 0.3207, 0.3169, 0.3212, 0.2751, 0.3237, 0.2723, 0.3306, 0.3079, 0.3281, 0.3107, 0.3425, 0.254, 0.3449, 0.2511, 0.3519, 0.2873, 0.3495, 0.2901, 0.3102, 0.4335, 0.3126, 0.4307, 0.3194, 0.4673, 0.317, 0.47, 0.2073, 0.3193, 0.21, 0.3188, 0.21, 0.3584, 0.2073, 0.3587, 0.3169, 0.4269, 0.3193, 0.4242, 0.326, 0.4601, 0.3236, 0.4626, 0.3318, 0.4136, 0.3339, 0.4102, 0.3429, 0.4422, 0.3407, 0.4455, 0.3047, 0.292, 0.3072, 0.2902, 0.3117, 0.3256, 0.3092, 0.3271, 0.1728, 0.3204, 0.1765, 0.3204, 0.1765, 0.3559, 0.1728, 0.3557, 0.1235, 0.3026, 0.1309, 0.305, 0.1256, 0.3474, 0.1173, 0.3444, 0.08282, 0.3237, 0.07224, 0.3182, 0.08297, 0.2719, 0.09037, 0.2787, 0.05814, 0.3075, 0.04898, 0.297, 0.06404, 0.2553, 0.07104, 0.2622, 0.2988, 0.3306, 0.2962, 0.3321, 0.292, 0.2998, 0.2947, 0.2984, 0.2274, 0.3537, 0.2247, 0.3535, 0.2247, 0.3191, 0.2274, 0.3193, 0.2774, 0.3094, 0.2801, 0.3089, 0.2815, 0.3442, 0.2787, 0.3447, 0.9278, 0.9141, 0.8939, 0.9464, 0.8905, 0.9405, 0.8985, 0.9338, 0.8999, 0.9325, 0.9244, 0.9094, 0.8939, 0.9464, 0.8553, 0.961, 0.8529, 0.9549, 0.874, 0.9476, 0.8756, 0.9471, 0.8905, 0.9405, 0.272, 0.3117, 0.2774, 0.3094, 0.2787, 0.3447, 0.2733, 0.3462, 0.233, 0.3528, 0.2274, 0.3537, 0.2274, 0.3193, 0.233, 0.3192, 0.3041, 0.3268, 0.2988, 0.3306, 0.2947, 0.2984, 0.3001, 0.2952, 0.07037, 0.3167, 0.05814, 0.3075, 0.07104, 0.2622, 0.08155, 0.2697, 0.09001, 0.3288, 0.08282, 0.3237, 0.09037, 0.2787, 0.09934, 0.2857, 0.1147, 0.2985, 0.1235, 0.3026, 0.1173, 0.3444, 0.1074, 0.3404, 0.1659, 0.3198, 0.1728, 0.3204, 0.1728, 0.3557, 0.1658, 0.3542, 0.3004, 0.2944, 0.3047, 0.292, 0.3092, 0.3271, 0.3047, 0.3287, 0.328, 0.4188, 0.3318, 0.4136, 0.3407, 0.4455, 0.3367, 0.4499, 0.313, 0.4309, 0.3169, 0.4269, 0.3236, 0.4626, 0.3195, 0.4657, 0.2029, 0.3198, 0.2073, 0.3193, 0.2073, 0.3587, 0.203, 0.3583, 0.3062, 0.4383, 0.3102, 0.4335, 0.317, 0.47, 0.313, 0.4739, 0.3385, 0.2593, 0.3425, 0.254, 0.3495, 0.2901, 0.3454, 0.2945, 0.3171, 0.2808, 0.3212, 0.2751, 0.3281, 0.3107, 0.3239, 0.3155, 0.3096, 0.2882, 0.314, 0.2823, 0.3207, 0.3169, 0.3162, 0.3221, 0.273, 0.3463, 0.2678, 0.3488, 0.2664, 0.3122, 0.2716, 0.3106, 0.284, 0.3063, 0.2891, 0.3017, 0.2934, 0.3358, 0.2882, 0.3396, 0.221, 0.3544, 0.2155, 0.3553, 0.2155, 0.321, 0.2208, 0.3208, 0.2434, 0.3522, 0.2379, 0.3526, 0.2378, 0.319, 0.2434, 0.3193, 0.04469, 0.2955, 0.03292, 0.2813, 0.05169, 0.2444, 0.06312, 0.254, 0.1058, 0.3335, 0.09826, 0.3296, 0.1061, 0.2928, 0.1128, 0.2963, 0.1438, 0.3198, 0.151, 0.3204, 0.151, 0.3546, 0.1437, 0.3532, 0.1771, 0.3198, 0.1839, 0.3204, 0.1839, 0.3557, 0.177, 0.3542, 0.1882, 0.3198, 0.1947, 0.3202, 0.1948, 0.3568, 0.1882, 0.3554, 0.1552, 0.3199, 0.1616, 0.3201, 0.1616, 0.3578, 0.1552, 0.3567, 0.2203, 0.4675, 0.2246, 0.4673, 0.2246, 0.5061, 0.2203, 0.5053, 0.3221, 0.4285, 0.3256, 0.4227, 0.3349, 0.456, 0.3312, 0.4609, 0.2128, 0.4674, 0.2173, 0.4664, 0.2173, 0.5061, 0.2129, 0.5061, 0.3315, 0.2663, 0.3355, 0.261, 0.3425, 0.2971, 0.3384, 0.3015, 0.3243, 0.2736, 0.3285, 0.2679, 0.3353, 0.3035, 0.3314, 0.308, 0.2553, 0.3153, 0.2605, 0.3128, 0.2619, 0.3494, 0.2567, 0.351, 0.2471, 0.317, 0.2521, 0.3146, 0.2536, 0.3522, 0.2487, 0.3539])
me_sphere.materials.append(mat_material_001)
me_sphere.use_remesh_fix_poles = True
me_sphere.use_remesh_preserve_attributes = False
me_sphere.use_mirror_vertex_groups = False
me_sphere.update()

# ---- objects
ob_light = bpy.data.objects.new('Light', light_light)
ob_camera = bpy.data.objects.new('Camera', cam_camera)
ob_sphere = bpy.data.objects.new('Sphere', me_sphere)

# ---- transforms, parenting, visibility, modifiers, constraints
ob_light.location = (4.076, 1.005, 5.904)
ob_light.rotation_euler = (0.6503, 0.05522, 1.866)
ob_light.lock_rotations_4d = False
ob_light.empty_display_type = 'ARROWS'
ob_light.color = (0.0, 0.0, 0.0, 0.0)
ob_light.lineart.crease_threshold = 0.0
ob_camera.location = (7.359, -6.926, 4.958)
ob_camera.rotation_euler = (1.109, 0.0, 0.8149)
ob_camera.lock_rotations_4d = False
ob_camera.empty_display_type = 'ARROWS'
ob_camera.color = (0.0, 0.0, 0.0, 0.0)
ob_camera.display_type = 'WIRE'
ob_camera.lineart.crease_threshold = 0.0
ob_sphere.location = (0.0, 0.0, 0.0)
ob_sphere.lineart.crease_threshold = 0.0
_m = ob_sphere.modifiers.new('Subdivision', 'SUBSURF')
_m.uv_smooth = 'PRESERVE_CORNERS'
_m.levels = 2

# ---- collection membership
col_collection.objects.link(ob_light)
col_collection.objects.link(ob_camera)
col_collection.objects.link(ob_sphere)

# ---- scene / render settings (as saved in the file)
scene.camera = ob_camera
scene.frame_start = 1; scene.frame_end = 250; scene.frame_set(1)
scene.render.engine = 'BLENDER_EEVEE_NEXT'
scene.cycles.use_denoising = False
scene.cycles.samples = 128
scene.cycles.sampling_pattern = 'TABULATED_SOBOL'
scene.cycles.use_adaptive_sampling = False
scene.cycles.use_light_tree = False
scene.view_settings.view_transform = 'Filmic'
bpy.context.view_layer.update()
